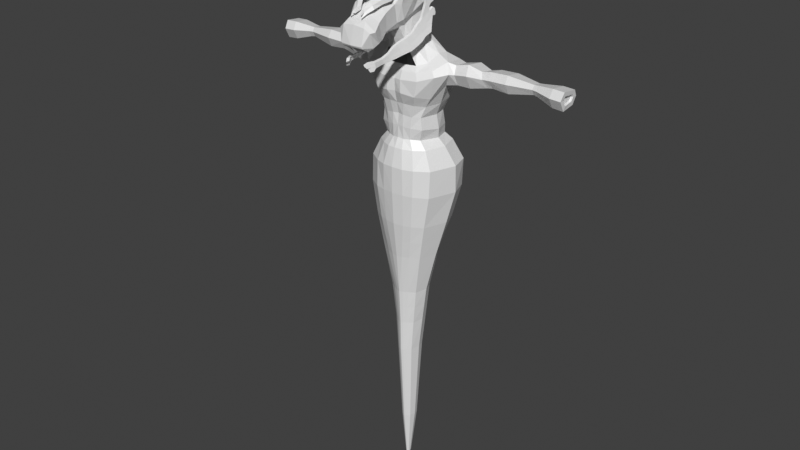 # Source: mooseMan.blend  (saved by Blender 3.4.6; exported with 4.5.12 LTS)
import bpy
from mathutils import Matrix  # noqa: F401  (used for matrix-valued properties, if any)

bpy.ops.wm.read_factory_settings(use_empty=True)
scene = bpy.context.scene
scene.name = 'Scene'

# ---- collections
col_collection = bpy.data.collections.new('Collection'); scene.collection.children.link(col_collection)

# ---- materials (node trees are filled in below, after node groups)
mat_material = bpy.data.materials.new('Material')
mat_material.alpha_threshold = 0.0
mat_material.use_transparent_shadow = False
mat_material.line_color = (0.0, 0.0, 0.0, 1.0)

# ---- material node trees
mat_material.use_nodes = True; mat_material.node_tree.nodes.clear()
_N = mat_material.node_tree.nodes; _L = mat_material.node_tree.links
n0 = _N.new('ShaderNodeOutputMaterial'); n0.name = 'Material Output'; n0.location = (300, 300)
n1 = _N.new('ShaderNodeBsdfPrincipled'); n1.name = 'Principled BSDF'; n1.location = (10, 300)
n1.distribution = 'GGX'
n1.subsurface_method = 'RANDOM_WALK_SKIN'
n1.inputs[2].default_value = 0.4
n1.inputs[3].default_value = 1.45
n1.inputs[27].default_value = (0.0, 0.0, 0.0, 1.0)
n1.inputs[28].default_value = 1.0
_L.new(n1.outputs[0], n0.inputs[0])
n0.is_active_output = True

# ---- world
world_world = bpy.data.worlds.new('World'); scene.world = world_world
world_world.use_nodes = True; world_world.node_tree.nodes.clear()
_N = world_world.node_tree.nodes; _L = world_world.node_tree.links
n0 = _N.new('ShaderNodeOutputWorld'); n0.name = 'World Output'; n0.location = (300, 300)
n1 = _N.new('ShaderNodeBackground'); n1.name = 'Background'; n1.location = (10, 300)
n1.inputs[0].default_value = (0.05088, 0.05088, 0.05088, 1.0)
_L.new(n1.outputs[0], n0.inputs[0])
n0.is_active_output = True
world_world.color = (0.05088, 0.05088, 0.05088)
world_world.use_sun_shadow = False
world_world.sun_shadow_jitter_overblur = 0.0

# ---- meshes
me_cube = bpy.data.meshes.new('Cube')
me_cube.from_pydata([(0.2108, -0.6211, 7.264), (0.2353, -0.2334, 6.333), (0.2108, -1.337, 6.916), (0.2188, -0.9174, 6.141), (0.2108, -0.9726, 7.094), (0.2328, -0.7748, 6.288), (0.2701, -1.573, 6.787), (0.2328, -1.205, 6.068), (0.3381, -1.697, 6.651), (0.2108, -1.429, 6.007), (0.3286, -1.795, 6.199), (0.05953, -1.484, 5.987), (0.2108, -0.3247, 7.664), (0.2361, 0.002123, 6.354), (0.2108, 0.1521, 7.765), (0.2339, 0.2946, 6.517), (0.2108, 0.7532, 7.685), (0.2152, 0.6442, 6.561), (0.25, 0.9829, 7.324), (0.107, 0.9105, 6.705), (0.3696, -0.5714, 7.019), (0.3394, -0.4503, 6.502), (0.4317, -1.238, 6.705), (0.3973, -1.083, 6.232), (0.3893, -0.926, 6.883), (0.3607, -0.8912, 6.392), (0.5416, -1.512, 6.549), (0.472, -1.295, 6.205), (0.4851, -1.652, 6.537), (0.4571, -1.483, 6.126), (0.3286, -1.776, 6.148), (0.3286, -1.545, 6.014), (0.4305, -0.2924, 7.487), (0.4106, -0.2545, 6.57), (0.4098, 0.168, 7.604), (0.3489, 0.1422, 6.641), (0.3491, 0.708, 7.392), (0.3609, 0.5984, 6.847), (0.2531, 0.9662, 7.156), (0.2376, 0.9356, 6.89), (0.0, -0.3593, 6.321), (0.0, -1.337, 6.916), (0.0, -0.9174, 6.111), (0.0, -0.6211, 7.264), (0.0, -0.7721, 6.288), (0.0, -0.9726, 7.094), (0.0, -1.58, 6.787), (0.0, -1.205, 6.068), (0.0, -1.697, 6.69), (0.0, -1.429, 6.007), (0.0, -1.831, 6.199), (0.0, -1.484, 5.987), (0.4282, 0.5376, 5.761), (0.0, -0.3247, 7.664), (0.3593, 0.04755, 5.628), (0.0, 0.1521, 7.765), (0.43, 0.2413, 5.668), (0.0, 0.7532, 7.685), (0.0, 0.9494, 6.704), (0.0, 0.9965, 7.382), (0.0, 0.9905, 6.911), (0.0, 1.006, 7.145), (0.0, -1.802, 6.149), (0.0, -1.687, 6.009), (0.4423, -0.3833, 6.984), (0.4306, 0.1409, 7.072), (0.4729, 0.02443, 7.403), (0.4921, -0.2959, 7.336), (0.3154, 0.1049, 6.021), (0.2755, -0.08493, 5.988), (0.3022, 0.4512, 6.084), (0.2882, 0.6839, 6.167), (0.1522, 0.9271, 6.25), (0.0, -0.1666, 5.974), (0.0, 0.9462, 6.255), (0.4785, 0.7797, 5.825), (0.265, 1.008, 5.903), (0.0, -0.006482, 5.62), (0.6166, -0.03212, 5.128), (1.015, 0.1516, 5.222), (1.24, 0.5252, 5.418), (0.0, 1.042, 5.907), (1.123, 1.409, 7.666), (1.134, 1.541, 7.5), (1.213, 1.566, 7.68), (1.197, 1.624, 7.663), (1.039, 1.259, 7.598), (1.051, 1.487, 7.318), (0.9728, 1.144, 7.549), (0.9846, 1.355, 7.12), (0.8273, 1.01, 7.481), (0.8164, 1.116, 7.058), (0.7266, 0.9217, 7.447), (0.7328, 0.9452, 7.037), (0.6523, 0.8078, 7.428), (0.6616, 0.8222, 7.093), (0.5825, 0.7551, 7.426), (0.5923, 0.7613, 7.068), (0.4723, 0.6565, 7.441), (0.4818, 0.6524, 7.102), (0.3356, 0.5176, 7.481), (0.3806, 0.6144, 7.057), (1.027, 1.501, 7.62), (1.029, 1.526, 7.589), (1.125, 1.579, 7.652), (1.12, 1.599, 7.646), (0.937, 1.414, 7.509), (0.9394, 1.462, 7.45), (0.8096, 1.32, 7.409), (0.8125, 1.372, 7.303), (0.6498, 1.248, 7.341), (0.6526, 1.273, 7.241), (0.5044, 1.17, 7.32), (0.5071, 1.173, 7.242), (0.4257, 1.115, 7.313), (0.4286, 1.118, 7.225), (0.354, 1.081, 7.308), (0.3563, 1.082, 7.229), (0.2839, 1.017, 7.313), (0.2859, 1.016, 7.221), (0.1405, 0.957, 7.3), (0.2099, 1.025, 7.078), (0.4559, 0.7018, 7.618), (0.4301, 0.633, 7.735), (0.4301, 0.4952, 7.735), (0.4559, 0.4264, 7.618), (0.4817, 0.4952, 7.502), (0.4817, 0.633, 7.502), (0.2531, 0.7479, 7.598), (0.1039, 0.6461, 7.692), (0.1039, 0.4425, 7.692), (0.2531, 0.3407, 7.598), (0.4024, 0.4425, 7.504), (0.4024, 0.6461, 7.504), (1.11, 0.7408, 7.759), (1.023, 0.6716, 7.849), (1.044, 0.5331, 7.877), (1.152, 0.4639, 7.814), (1.239, 0.5331, 7.725), (1.234, 0.6269, 7.697), (1.159, 0.8192, 7.94), (1.102, 0.7839, 8.066), (1.183, 0.7224, 8.167), (1.321, 0.6962, 8.141), (1.378, 0.7315, 8.015), (1.297, 0.793, 7.915), (1.155, 1.076, 7.95), (1.101, 1.07, 8.082), (1.188, 1.068, 8.194), (1.33, 1.071, 8.175), (1.384, 1.077, 8.043), (1.296, 1.079, 7.93), (1.252, 1.339, 8.091), (1.214, 1.314, 8.175), (1.267, 1.269, 8.241), (1.359, 1.25, 8.223), (1.398, 1.275, 8.139), (1.344, 1.32, 8.074), (1.41, 1.725, 8.317), (1.364, 1.685, 8.391), (1.403, 1.611, 8.437), (1.488, 1.578, 8.41), (1.534, 1.618, 8.336), (1.495, 1.692, 8.289), (1.613, 1.982, 8.594), (1.52, 1.91, 8.661), (1.519, 1.774, 8.652), (1.611, 1.711, 8.576), (1.704, 1.783, 8.508), (1.705, 1.918, 8.517), (1.612, 1.937, 8.591), (1.55, 1.889, 8.636), (1.549, 1.798, 8.63), (1.612, 1.755, 8.579), (1.674, 1.804, 8.533), (1.675, 1.895, 8.539), (1.541, 1.803, 8.491), (1.506, 1.776, 8.517), (1.506, 1.725, 8.513), (1.541, 1.701, 8.484), (1.576, 1.728, 8.459), (1.576, 1.779, 8.462), (0.8197, 0.6673, 7.575), (0.8495, 0.5983, 7.466), (0.8667, 0.4601, 7.476), (0.8541, 0.3911, 7.593), (0.8243, 0.4601, 7.701), (0.8071, 0.5983, 7.692), (1.186, 0.6592, 7.937), (1.128, 0.6834, 8.035), (1.186, 0.7016, 8.133), (1.302, 0.6955, 8.134), (1.36, 0.6713, 8.036), (1.302, 0.6531, 7.938), (1.387, 0.1744, 7.991), (1.336, 0.1614, 8.072), (1.366, 0.2028, 8.154), (1.446, 0.2572, 8.155), (1.496, 0.2702, 8.074), (1.467, 0.2288, 7.991), (1.476, -0.1903, 8.119), (1.398, -0.06968, 8.18), (1.475, 0.04726, 8.247), (1.631, 0.04361, 8.254), (1.709, -0.07698, 8.194), (1.631, -0.1939, 8.126), (1.509, -0.2874, 8.386), (1.463, -0.2151, 8.417), (1.509, -0.1448, 8.452), (1.599, -0.1467, 8.456), (1.645, -0.2189, 8.425), (1.599, -0.2892, 8.39), (1.554, -0.2507, 8.482), (0.4539, -1.476, 5.522), (0.3622, -1.584, 5.726), (0.4353, -1.411, 5.733), (0.4274, -1.132, 5.747), (0.4452, -1.117, 5.619), (0.4571, -1.405, 5.591), (0.408, -1.53, 5.624), (0.4462, -1.408, 5.662), (0.4358, -1.125, 5.683), (0.3035, -1.671, 5.666), (0.3458, -1.619, 5.602), (0.3962, -1.557, 5.509), (0.3689, -1.589, 5.574), (0.4349, -0.9006, 5.821), (0.4773, -0.8488, 5.642), (0.4549, -0.8747, 5.732), (0.4532, -0.7657, 5.936), (0.5222, -0.6691, 5.677), (0.4852, -0.7174, 5.806), (0.4819, -0.5933, 6.022), (0.5685, -0.4951, 5.722), (0.5228, -0.5442, 5.872), (0.567, -0.3618, 6.133), (0.6721, -0.2506, 5.795), (0.6192, -0.3072, 5.965), (0.6067, -0.1495, 6.218), (0.7163, -0.0495, 5.898), (0.6553, -0.1033, 6.068), (0.6149, -0.0846, 6.295), (0.739, 0.0884, 5.981), (0.6747, 0.005466, 6.129), (0.6362, 0.03418, 6.433), (0.754, 0.2, 6.086), (0.7057, 0.1452, 6.203), (0.6505, 0.1098, 6.479), (0.7926, 0.3805, 6.172), (0.7262, 0.2622, 6.287), (0.6562, 0.1563, 6.542), (0.7659, 0.4298, 6.373), (0.7119, 0.2847, 6.415), (0.6655, 0.2186, 6.724), (0.7453, 0.4835, 6.57), (0.7086, 0.3954, 6.699), (0.7446, 0.5585, 6.75), (0.7333, 0.5156, 6.785), (0.76, 0.5653, 6.572), (0.7567, 0.5847, 6.632), (0.6769, 0.2732, 6.887), (0.7062, 0.3935, 6.836), (0.6787, 0.2931, 7.045), (0.7158, 0.435, 6.9), (0.7101, 0.4559, 7.092), (0.7305, 0.5202, 6.944), (0.7309, 0.5504, 7.121), (0.7395, 0.5865, 7.074), (0.0, -0.8263, 7.71), (0.193, -0.7924, 7.632), (0.0, -0.5895, 7.806), (0.2092, -0.5025, 7.76), (0.3907, -0.7091, 7.437), (0.5141, -0.4689, 7.555), (0.4049, -0.5923, 7.259), (0.4785, -0.3873, 7.275), (0.0, -1.072, 7.613), (0.1393, -1.023, 7.555), (0.3646, -0.8822, 7.326), (0.4265, -0.7614, 7.152), (0.0, -0.4142, 8.032), (0.3761, -0.3073, 7.849), (0.6498, -0.2814, 7.578), (0.6435, 0.05477, 7.322), (0.0, -0.3278, 8.086), (0.4003, -0.1981, 8.006), (0.6064, -0.07512, 7.68), (0.6666, 0.1932, 7.406), (0.0, -0.1905, 8.294), (0.4473, -0.001247, 8.188), (0.5834, 0.1729, 7.674), (0.6666, 0.268, 7.591), (0.0, 0.1097, 8.351), (0.5311, 0.2455, 8.213), (0.5834, 0.3911, 7.896), (0.6494, 0.3761, 7.676), (0.0, 0.46, 8.323), (0.5953, 0.5415, 8.168), (0.5834, 0.5904, 7.865), (0.5899, 0.5909, 7.69), (0.0, 0.8274, 8.181), (0.3558, 0.8149, 8.036), (0.5745, 0.7971, 7.816), (0.5475, 0.854, 7.604), (0.0, 1.001, 8.039), (0.1964, 1.015, 7.978), (0.3435, 1.024, 7.773), (0.4548, 0.9858, 7.617), (0.0, -1.198, 7.513), (0.118, -1.185, 7.467), (0.0, -1.303, 7.371), (0.0382, -1.319, 7.346), (0.2197, -1.104, 7.336), (0.3221, -1.064, 7.205), (0.3551, -1.032, 7.105), (0.1841, -1.302, 7.204), (0.2794, -1.313, 7.129), (0.3391, -1.306, 7.041), (0.1058, -1.458, 7.044), (0.1824, -1.497, 6.986), (0.2444, -1.478, 6.949), (0.07566, -1.527, 6.931), (0.1496, -1.563, 6.915), (0.1694, -1.618, 6.855), (0.1759, -1.61, 6.838), (0.2457, -0.9443, 7.427), (0.5483, -0.05944, 7.897), (0.569, -0.0003684, 7.756), (0.6165, 0.02645, 8.006), (0.5649, 0.1746, 7.758), (0.6309, 0.1916, 8.093), (0.5649, 0.3079, 7.962), (0.1568, -0.7184, 7.582), (0.0, -0.7565, 7.644), (0.17, -0.456, 7.7), (0.0, -0.5414, 7.733), (0.4177, -0.4081, 7.535), (0.3174, -0.6247, 7.428), (0.3888, -0.3093, 7.311), (0.329, -0.5007, 7.288), (0.1132, -0.929, 7.509), (0.0, -0.9797, 7.554), (0.1996, -0.8451, 7.409), (0.2962, -0.7786, 7.329), (0.3465, -0.6513, 7.194), (0.3056, -0.2795, 7.781), (0.0, -0.3946, 7.925), (0.528, -0.2337, 7.562), (0.5228, 0.1026, 7.37), (0.3252, -0.1892, 7.914), (0.0, -0.3176, 7.973), (0.4926, -0.04779, 7.654), (0.5416, 0.2251, 7.435), (0.3634, -0.01855, 8.07), (0.0, -0.2049, 8.148), (0.5416, 0.2874, 7.619), (0.474, 0.1858, 7.662), (0.4315, 0.2114, 8.103), (0.0, 0.07287, 8.208), (0.474, 0.3735, 7.852), (0.5276, 0.3825, 7.689), (0.4837, 0.4933, 8.08), (0.0, 0.4044, 8.202), (0.474, 0.5633, 7.836), (0.4793, 0.59, 7.736), (0.2891, 0.7609, 7.985), (0.0, 0.7611, 8.104), (0.4667, 0.7615, 7.806), (0.4448, 0.8319, 7.636), (0.1596, 0.9536, 7.948), (0.0, 0.9361, 7.996), (0.2791, 0.978, 7.781), (0.383, 0.9554, 7.652), (0.09585, -1.074, 7.43), (0.0, -1.091, 7.466), (0.03104, -1.191, 7.325), (0.0, -1.178, 7.346), (0.1785, -0.9878, 7.327), (0.2617, -0.9397, 7.223), (0.2885, -0.902, 7.143), (0.1496, -1.164, 7.21), (0.227, -1.168, 7.149), (0.2755, -1.154, 7.078), (0.08599, -1.298, 7.073), (0.1482, -1.33, 7.024), (0.1986, -1.309, 6.996), (0.06147, -1.353, 6.979), (0.1216, -1.386, 6.964), (0.1376, -1.433, 6.912), (0.1429, -1.424, 6.899), (0.4623, 0.01648, 7.72), (0.4455, -0.05022, 7.831), (0.4589, 0.1808, 7.729), (0.5009, 0.02186, 7.924), (0.4589, 0.2899, 7.902), (0.5126, 0.1702, 8.003), (0.3826, -1.432, 5.549), (0.3859, -1.363, 5.616), (0.3645, -1.368, 5.755), (0.2928, -1.538, 5.749), (0.3377, -1.485, 5.649), (0.3752, -1.366, 5.686), (0.3652, -1.088, 5.706), (0.3567, -1.095, 5.769), (0.3749, -1.08, 5.644), (0.2352, -1.623, 5.69), (0.2767, -1.572, 5.627), (0.2993, -1.543, 5.6), (0.3261, -1.512, 5.536), (0.3849, -0.8427, 5.754), (0.3655, -0.868, 5.842), (0.4068, -0.8173, 5.666), (0.4156, -0.6884, 5.827), (0.3834, -0.7358, 5.954), (0.451, -0.641, 5.7), (0.4508, -0.5181, 5.892), (0.4113, -0.5667, 6.038), (0.4941, -0.4704, 5.745), (0.5431, -0.2785, 5.985), (0.4928, -0.3293, 6.15), (0.5991, -0.2303, 5.817), (0.577, -0.07962, 6.086), (0.531, -0.1233, 6.233), (0.6348, -0.02986, 5.918), (0.5953, 0.02308, 6.145), (0.5389, -0.06379, 6.307), (0.6565, 0.1019, 5.998), (0.6255, 0.1573, 6.216), (0.5603, 0.0485, 6.441), (0.6715, 0.2111, 6.101), (0.6456, 0.272, 6.298), (0.5743, 0.1227, 6.486), (0.7089, 0.388, 6.186), (0.633, 0.2942, 6.424), (0.5803, 0.1682, 6.549), (0.6851, 0.4364, 6.383), (0.6322, 0.4026, 6.703), (0.5902, 0.2293, 6.727), (0.6671, 0.4891, 6.576), (0.6677, 0.5626, 6.753), (0.6567, 0.5205, 6.787), (0.6815, 0.5693, 6.578), (0.6789, 0.5883, 6.637), (0.6301, 0.4008, 6.837), (0.6014, 0.2829, 6.887), (0.6395, 0.4415, 6.899), (0.6031, 0.3024, 7.042), (0.6539, 0.525, 6.943), (0.6339, 0.462, 7.088), (0.6627, 0.5901, 7.071), (0.6543, 0.5547, 7.116), (0.7893, 0.2805, 5.352), (0.5321, 0.08788, 5.279), (0.8672, 0.6164, 5.558), (0.8854, 0.9111, 5.535), (0.4841, 1.19, 5.449), (0.7156, -0.1118, 4.936), (0.7944, 1.299, 5.093), (1.192, 1.235, 5.12), (1.392, 0.3659, 5.15), (1.129, 0.08715, 5.077), (1.188, 1.109, 5.349), (0.7739, 1.242, 5.271), (0.6219, -0.1057, 4.481), (0.7149, 1.271, 4.733), (1.065, 1.132, 4.821), (1.181, 0.5482, 4.77), (0.9123, 0.2169, 4.404), (0.5175, 0.01872, 4.183), (0.5975, 1.26, 4.226), (0.8853, 1.069, 4.229), (0.9264, 0.6581, 4.18), (0.7459, 0.2455, 4.143), (0.4217, 0.04948, 3.824), (0.4706, 1.242, 3.828), (0.6907, 1.07, 3.828), (0.7647, 0.69, 3.821), (0.6285, 0.1797, 3.822), (0.3776, 0.04379, 3.5), (0.3975, 1.241, 3.422), (0.6992, 1.154, 3.412), (0.8254, 0.7192, 3.409), (0.6699, 0.1826, 3.479), (0.3495, 0.07869, 3.166), (0.4311, 1.277, 3.155), (0.6671, 1.193, 3.13), (0.7832, 0.7652, 3.127), (0.5776, 0.2252, 3.152), (0.4988, -0.01262, 2.906), (0.5487, 1.46, 2.973), (0.8418, 1.325, 2.938), (0.9796, 0.8045, 2.916), (0.7811, 0.2045, 2.905), (0.0, -0.1492, 4.897), (0.0, -0.1303, 4.543), (0.2292, -0.194, 4.536), (0.2154, -0.1872, 4.902), (0.0, -0.0529, 4.206), (0.0, 0.02181, 3.873), (0.1705, -0.004681, 3.864), (0.2223, -0.05364, 4.206), (0.0, -0.01095, 3.542), (0.0, -0.01807, 3.187), (0.1733, 0.007186, 3.162), (0.1692, -0.01304, 3.526), (0.0, -0.06789, 5.123), (0.0, 0.01535, 5.268), (0.202, -0.08566, 5.127), (0.2004, 0.0194, 5.267), (0.0, 1.337, 5.05), (0.0, 1.219, 5.443), (0.0, 1.291, 5.25), (0.0, 1.306, 4.723), (0.0, 1.266, 4.223), (0.0, 1.229, 3.836), (0.0, 1.226, 3.447), (0.0, 1.305, 3.184), (0.0, 1.466, 2.992), (1.446, 1.179, 5.115), (1.491, 0.4668, 5.134), (1.442, 0.6031, 5.357), (1.41, 1.088, 5.295), (1.415, 1.094, 4.861), (1.489, 0.6222, 4.82), (1.904, 1.24, 5.175), (1.885, 0.4328, 5.198), (1.84, 0.5977, 5.461), (1.851, 1.136, 5.387), (1.858, 1.143, 4.875), (1.897, 0.6158, 4.827), (2.318, 1.142, 5.14), (2.294, 0.5662, 5.166), (2.206, 0.6856, 5.331), (2.235, 1.073, 5.274), (2.369, 1.067, 4.947), (2.407, 0.6875, 4.932), (2.548, 1.206, 5.171), (2.507, 0.5596, 5.187), (2.476, 0.683, 5.385), (2.51, 1.128, 5.33), (2.549, 1.13, 4.993), (2.552, 0.6941, 4.956), (3.058, 1.195, 5.19), (3.018, 0.5482, 5.205), (3.001, 0.6706, 5.415), (3.031, 1.116, 5.359), (3.024, 1.122, 4.966), (3.025, 0.6856, 4.924), (3.742, 1.052, 5.194), (3.732, 0.6862, 5.2), (3.749, 0.755, 5.318), (3.751, 1.004, 5.289), (3.723, 1.01, 5.074), (3.732, 0.7662, 5.048), (3.871, 1.072, 5.192), (3.86, 0.662, 5.198), (3.879, 0.739, 5.331), (3.881, 1.018, 5.298), (3.85, 1.024, 5.058), (3.86, 0.7515, 5.028), (4.354, 1.192, 5.159), (4.335, 0.5141, 5.17), (4.359, 0.6415, 5.39), (4.365, 1.103, 5.336), (4.328, 1.113, 4.937), (4.347, 0.6622, 4.888), (4.686, 1.189, 5.144), (4.667, 0.5108, 5.155), (4.682, 0.6995, 5.254), (4.685, 1.026, 5.216), (4.659, 1.026, 5.021), (4.679, 0.7243, 4.988), (0.0, -0.1478, 2.922), (0.2343, -0.1312, 2.915), (0.6261, -0.1373, 2.381), (0.7603, 1.674, 2.457), (1.145, 1.445, 2.394), (1.279, 0.9085, 2.372), (1.012, 0.1228, 2.379), (0.0, 1.725, 2.469), (0.0, -0.2729, 2.39), (0.3254, -0.241, 2.38), (0.6271, -0.1607, 1.609), (0.7082, 1.694, 1.622), (1.1, 1.456, 1.585), (1.283, 0.9251, 1.58), (1.003, 0.08763, 1.588), (0.0, 1.767, 1.643), (0.0, -0.2677, 1.612), (0.3368, -0.226, 1.604), (0.5329, -0.09631, 0.6495), (0.5451, 1.466, 0.6756), (0.9311, 1.259, 0.6419), (1.099, 0.7812, 0.6465), (0.8437, 0.0982, 0.6374), (0.0, 1.536, 0.6939), (0.0, -0.2065, 0.6426), (0.2981, -0.1638, 0.6395), (0.3799, 0.02453, -0.4238), (0.388, 1.137, -0.3935), (0.6915, 0.9715, -0.4197), (0.8311, 0.6743, -0.4274), (0.6487, 0.168, -0.4246), (0.0, 1.232, -0.3879), (0.0, -0.07417, -0.4388), (0.1693, -0.04792, -0.4388), (0.2451, 0.1376, -1.648), (0.2692, 1.003, -1.613), (0.4559, 0.8765, -1.638), (0.5585, 0.6025, -1.625), (0.4358, 0.2658, -1.653), (0.0, 0.04073, -1.66), (0.09819, 0.06997, -1.661), (0.1839, 0.1843, -2.727), (0.0, 1.055, -1.605), (0.2019, 0.9659, -2.692), (0.3419, 0.8527, -2.717), (0.4189, 0.6073, -2.705), (0.3269, 0.3027, -2.732), (0.0, 0.1012, -2.739), (0.07365, 0.1264, -2.74), (0.0, 1.013, -2.684), (0.1478, 0.1949, -3.691), (0.1618, 0.8841, -3.656), (0.2701, 0.7851, -3.681), (0.3296, 0.5702, -3.668), (0.2585, 0.2984, -3.696), (0.0, 0.1239, -3.703), (0.06259, 0.1457, -3.704), (0.0, 0.925, -3.648), (0.09143, 0.314, -6.201), (0.1001, 0.7521, -6.166), (0.167, 0.6903, -6.191), (0.2039, 0.5524, -6.179), (0.1598, 0.377, -6.206), (0.0, 0.2715, -6.213), (0.03871, 0.2847, -6.214), (0.0, 0.7774, -6.158), (0.02958, 0.4276, -7.691), (0.03237, 0.5683, -7.656), (0.05404, 0.5471, -7.681), (0.06595, 0.5022, -7.669), (0.05171, 0.4467, -7.696), (0.0, 0.4144, -7.703), (0.01252, 0.4186, -7.704), (0.0, 0.577, -7.648), (0.2186, 0.738, -4.911), (0.2667, 0.5637, -4.898), (0.2091, 0.3378, -4.926), (0.0, 0.8512, -4.878), (0.1309, 0.8181, -4.886), (0.05065, 0.2151, -4.934), (0.0, 0.1977, -4.933), (0.1196, 0.2543, -4.921), (1.196, 0.6725, 7.916), (1.12, 0.6599, 7.997), (1.135, 0.7089, 8.097), (1.227, 0.7705, 8.115), (1.303, 0.7831, 8.034), (1.288, 0.7341, 7.934), (1.708, 0.411, 8.075), (1.659, 0.3721, 8.149), (1.642, 0.4242, 8.229), (1.674, 0.5154, 8.235), (1.723, 0.5543, 8.16), (1.739, 0.5022, 8.081), (1.963, 0.1719, 8.262), (1.82, 0.224, 8.294), (1.801, 0.3653, 8.356), (1.925, 0.4546, 8.387), (2.068, 0.4025, 8.355), (2.087, 0.2612, 8.293), (1.993, 0.1176, 8.541), (1.909, 0.1495, 8.555), (1.898, 0.2335, 8.587), (1.97, 0.2857, 8.605), (2.054, 0.2539, 8.591), (2.065, 0.1698, 8.559), (1.989, 0.1757, 8.637), (4.667, 0.6402, 5.152), (4.69, 0.6383, 5.376), (4.696, 1.1, 5.322), (4.683, 1.066, 5.136), (4.654, 1.11, 4.915), (4.673, 0.6589, 4.867), (4.614, 1.067, 5.141), (4.598, 0.641, 5.156), (4.613, 0.7004, 5.259), (4.617, 1.027, 5.221), (4.59, 1.027, 5.025), (4.61, 0.7252, 4.992), (0.0, -0.1403, 0.1019), (0.2337, -0.1059, 0.1003), (0.965, 0.7278, 0.1095), (0.8113, 1.115, 0.1111), (0.4665, 1.302, 0.141), (0.4564, -0.03589, 0.1129), (0.0, 1.384, 0.153), (0.7462, 0.1331, 0.1064), (0.08592, 0.09818, -2.2), (0.0, 0.07095, -2.199), (0.3814, 0.2843, -2.192), (0.2145, 0.1609, -2.187), (0.4887, 0.6049, -2.165), (0.0, 1.034, -2.145), (0.2355, 0.9843, -2.152), (0.3989, 0.8646, -2.177), (0.2443, 0.7615, -4.296), (0.0, 0.8881, -4.263), (0.05662, 0.1804, -4.319), (0.2982, 0.567, -4.283), (0.2338, 0.3181, -4.311), (0.1463, 0.8511, -4.271), (0.0, 0.1608, -4.318), (0.1337, 0.2246, -4.306), (0.0, 0.6772, -6.903), (0.06621, 0.6602, -6.911), (0.02562, 0.3516, -6.959), (0.0, 0.343, -6.958), (0.1058, 0.4119, -6.951), (0.06051, 0.3708, -6.946), (0.1105, 0.6187, -6.936), (0.1349, 0.5273, -6.924)], [], [(44, 5, 3, 42), (24, 4, 2, 22), (20, 0, 4, 24), (40, 1, 5, 44), (42, 3, 7, 47), (22, 2, 6, 26), (49, 9, 11, 51), (47, 7, 9, 49), (26, 6, 8, 28), (28, 8, 10, 30), (43, 0, 12, 53), (21, 1, 13, 33), (53, 12, 14, 55), (33, 13, 15, 35), (57, 16, 18, 59), (55, 14, 16, 57), (35, 15, 17, 37), (61, 59, 18, 38), (37, 17, 19, 39), (16, 36, 38, 18), (36, 37, 39, 38), (58, 60, 39, 19), (60, 61, 38, 39), (14, 34, 36, 16), (34, 66, 65, 36), (12, 32, 34, 14), (32, 67, 66, 34), (0, 20, 32, 12), (20, 64, 67, 32), (9, 29, 31, 11), (29, 28, 30, 31), (7, 27, 29, 9), (27, 26, 28, 29), (3, 23, 27, 7), (23, 22, 26, 27), (1, 21, 25, 5), (21, 20, 24, 25), (5, 25, 23, 3), (25, 24, 22, 23), (15, 13, 68, 70), (13, 1, 69, 68), (1, 40, 73, 69), (19, 17, 71, 72), (8, 48, 50, 10), (6, 46, 48, 8), (2, 41, 46, 6), (0, 43, 45, 4), (4, 45, 41, 2), (30, 10, 50, 62), (31, 30, 62, 63), (11, 31, 63, 51), (65, 64, 33, 35), (36, 65, 35, 37), (64, 20, 21, 33), (66, 67, 64, 65), (70, 68, 56, 52), (69, 73, 77, 54), (68, 69, 54, 56), (72, 71, 75, 76), (17, 15, 70, 71), (58, 19, 72, 74), (462, 461, 458, 457), (52, 56, 451, 453), (76, 75, 454, 455), (75, 52, 453, 454), (74, 72, 76, 81), (71, 70, 52, 75), (82, 84, 85, 83), (83, 87, 86, 82), (87, 89, 88, 86), (89, 91, 90, 88), (91, 93, 92, 90), (93, 95, 94, 92), (95, 97, 96, 94), (97, 99, 98, 96), (99, 101, 100, 98), (102, 103, 105, 104), (103, 102, 106, 107), (107, 106, 108, 109), (109, 108, 110, 111), (111, 110, 112, 113), (113, 112, 114, 115), (115, 114, 116, 117), (117, 116, 118, 119), (119, 118, 120, 121), (100, 101, 121, 120), (83, 85, 105, 103), (92, 94, 114, 112), (91, 89, 109, 111), (101, 99, 119, 121), (88, 90, 110, 108), (98, 100, 120, 118), (87, 83, 103, 107), (97, 95, 115, 117), (82, 86, 106, 102), (94, 96, 116, 114), (93, 91, 111, 113), (90, 92, 112, 110), (89, 87, 107, 109), (99, 97, 117, 119), (85, 84, 104, 105), (86, 88, 108, 106), (96, 98, 118, 116), (84, 82, 102, 104), (95, 93, 113, 115), (122, 123, 129, 128), (127, 122, 128, 133), (125, 126, 132, 131), (123, 124, 130, 129), (126, 127, 133, 132), (124, 125, 131, 130), (182, 183, 139, 134), (184, 185, 137, 138), (186, 187, 135, 136), (183, 184, 138, 139), (185, 186, 136, 137), (187, 182, 134, 135), (139, 138, 144, 145), (137, 136, 142, 143), (135, 134, 140, 141), (134, 139, 145, 140), (138, 137, 143, 144), (136, 135, 141, 142), (140, 145, 151, 146), (144, 143, 149, 150), (142, 141, 147, 148), (145, 144, 150, 151), (143, 142, 148, 149), (141, 140, 146, 147), (151, 150, 156, 157), (149, 148, 154, 155), (147, 146, 152, 153), (146, 151, 157, 152), (150, 149, 155, 156), (148, 147, 153, 154), (152, 157, 163, 158), (156, 155, 161, 162), (154, 153, 159, 160), (157, 156, 162, 163), (155, 154, 160, 161), (153, 152, 158, 159), (163, 162, 168, 169), (161, 160, 166, 167), (159, 158, 164, 165), (158, 163, 169, 164), (162, 161, 167, 168), (160, 159, 165, 166), (169, 168, 174, 175), (167, 166, 172, 173), (165, 164, 170, 171), (164, 169, 175, 170), (168, 167, 173, 174), (166, 165, 171, 172), (170, 175, 181, 176), (174, 173, 179, 180), (172, 171, 177, 178), (175, 174, 180, 181), (173, 172, 178, 179), (171, 170, 176, 177), (123, 122, 182, 187), (125, 124, 186, 185), (127, 126, 184, 183), (124, 123, 187, 186), (126, 125, 185, 184), (122, 127, 183, 182), (192, 193, 199, 198), (190, 191, 197, 196), (188, 189, 195, 194), (193, 188, 194, 199), (191, 192, 198, 197), (189, 190, 196, 195), (194, 195, 201, 200), (199, 194, 200, 205), (197, 198, 204, 203), (195, 196, 202, 201), (198, 199, 205, 204), (196, 197, 203, 202), (204, 205, 211, 210), (202, 203, 209, 208), (200, 201, 207, 206), (205, 200, 206, 211), (203, 204, 210, 209), (201, 202, 208, 207), (211, 206, 212), (209, 210, 212), (207, 208, 212), (210, 211, 212), (208, 209, 212), (206, 207, 212), (220, 219, 214, 215), (221, 217, 218, 220), (216, 221, 220, 215), (218, 213, 219, 220), (219, 223, 222, 214), (213, 224, 225, 219), (221, 228, 227, 217), (216, 226, 228, 221), (228, 231, 230, 227), (226, 229, 231, 228), (231, 234, 233, 230), (229, 232, 234, 231), (234, 237, 236, 233), (232, 235, 237, 234), (237, 240, 239, 236), (235, 238, 240, 237), (240, 243, 242, 239), (238, 241, 243, 240), (243, 246, 245, 242), (241, 244, 246, 243), (246, 249, 248, 245), (244, 247, 249, 246), (249, 252, 251, 248), (247, 250, 252, 249), (252, 255, 254, 251), (250, 253, 255, 252), (255, 257, 256, 254), (256, 259, 258, 254), (253, 260, 261, 255), (260, 262, 263, 261), (262, 264, 265, 263), (264, 266, 267, 265), (268, 270, 271, 269), (271, 273, 272, 269), (273, 275, 274, 272), (274, 279, 278, 272), (272, 278, 325, 269), (269, 277, 276, 268), (273, 282, 283, 275), (271, 281, 282, 273), (270, 280, 281, 271), (282, 286, 287, 283), (281, 285, 286, 282), (280, 284, 285, 281), (286, 290, 291, 287), (284, 288, 289, 285), (290, 294, 295, 291), (288, 292, 293, 289), (294, 298, 299, 295), (293, 297, 298, 294), (292, 296, 297, 293), (298, 302, 303, 299), (297, 301, 302, 298), (296, 300, 301, 297), (302, 306, 307, 303), (301, 305, 306, 302), (300, 304, 305, 301), (277, 309, 308, 276), (309, 311, 310, 308), (279, 314, 313, 278), (278, 313, 312, 325), (314, 317, 316, 313), (313, 316, 315, 312), (317, 320, 319, 316), (316, 319, 318, 315), (319, 322, 321, 318), (320, 324, 323, 319), (286, 327, 329, 290), (293, 330, 328, 289), (290, 329, 331, 294), (294, 331, 330, 293), (285, 326, 327, 286), (289, 328, 326, 285), (333, 332, 334, 335), (334, 332, 337, 336), (336, 337, 339, 338), (339, 337, 343, 344), (337, 332, 342, 343), (332, 333, 341, 340), (336, 338, 348, 347), (334, 336, 347, 345), (335, 334, 345, 346), (347, 348, 352, 351), (345, 347, 351, 349), (346, 345, 349, 350), (351, 352, 355, 356), (350, 349, 353, 354), (356, 355, 360, 359), (354, 353, 357, 358), (359, 360, 364, 363), (357, 359, 363, 361), (358, 357, 361, 362), (363, 364, 368, 367), (361, 363, 367, 365), (362, 361, 365, 366), (367, 368, 372, 371), (365, 367, 371, 369), (366, 365, 369, 370), (340, 341, 374, 373), (373, 374, 376, 375), (344, 343, 378, 379), (343, 342, 377, 378), (379, 378, 381, 382), (378, 377, 380, 381), (382, 381, 384, 385), (381, 380, 383, 384), (384, 383, 386, 387), (385, 384, 388, 389), (351, 356, 392, 390), (357, 353, 393, 395), (356, 359, 394, 392), (359, 357, 395, 394), (349, 351, 390, 391), (353, 349, 391, 393), (321, 322, 387, 386), (306, 305, 369, 371), (322, 319, 384, 387), (314, 279, 344, 379), (307, 306, 371, 372), (318, 321, 386, 383), (274, 275, 338, 339), (287, 291, 355, 352), (323, 324, 389, 388), (275, 283, 348, 338), (295, 299, 364, 360), (303, 307, 372, 368), (324, 320, 385, 389), (319, 323, 388, 384), (325, 312, 377, 342), (317, 314, 379, 382), (269, 325, 342, 332), (312, 315, 380, 377), (327, 326, 391, 390), (279, 274, 339, 344), (309, 277, 340, 373), (329, 327, 390, 392), (291, 295, 360, 355), (310, 311, 375, 376), (326, 328, 393, 391), (283, 287, 352, 348), (299, 303, 368, 364), (277, 269, 332, 340), (330, 331, 394, 395), (320, 317, 382, 385), (311, 309, 373, 375), (331, 329, 392, 394), (315, 318, 383, 380), (328, 330, 395, 393), (305, 304, 370, 369), (401, 398, 399, 400), (402, 401, 397, 404), (403, 398, 401, 402), (397, 401, 400, 396), (400, 399, 405, 406), (396, 400, 407, 408), (402, 404, 411, 409), (403, 402, 409, 410), (409, 411, 414, 412), (410, 409, 412, 413), (412, 414, 417, 415), (413, 412, 415, 416), (415, 417, 420, 418), (416, 415, 418, 419), (418, 420, 423, 421), (419, 418, 421, 422), (421, 423, 426, 424), (422, 421, 424, 425), (424, 426, 429, 427), (425, 424, 427, 428), (427, 429, 432, 430), (428, 427, 430, 431), (430, 432, 435, 433), (431, 430, 433, 434), (433, 435, 438, 436), (434, 433, 436, 437), (436, 438, 439, 440), (439, 438, 441, 442), (437, 436, 443, 444), (444, 443, 445, 446), (446, 445, 447, 448), (448, 447, 449, 450), (251, 254, 438, 435), (227, 230, 414, 411), (244, 241, 425, 428), (262, 260, 444, 446), (222, 223, 406, 405), (214, 222, 405, 399), (236, 239, 423, 420), (253, 250, 434, 437), (213, 218, 397, 396), (229, 226, 410, 413), (263, 265, 447, 445), (223, 219, 400, 406), (256, 257, 440, 439), (215, 214, 399, 398), (245, 248, 432, 429), (264, 262, 446, 448), (225, 224, 408, 407), (238, 235, 419, 422), (267, 266, 450, 449), (219, 225, 407, 400), (257, 255, 436, 440), (230, 233, 417, 414), (247, 244, 428, 431), (265, 267, 449, 447), (224, 213, 396, 408), (258, 259, 442, 441), (266, 264, 448, 450), (239, 242, 426, 423), (254, 258, 441, 438), (216, 215, 398, 403), (232, 229, 413, 416), (259, 256, 439, 442), (218, 217, 404, 397), (248, 251, 435, 432), (217, 227, 411, 404), (241, 238, 422, 425), (255, 261, 443, 436), (233, 236, 420, 417), (250, 247, 431, 434), (226, 216, 403, 410), (260, 253, 437, 444), (242, 245, 429, 426), (235, 232, 416, 419), (261, 263, 445, 443), (79, 78, 456, 460), (465, 458, 518, 522), (56, 54, 452, 451), (80, 79, 460, 459), (455, 454, 461, 462), (453, 451, 79, 80), (454, 453, 80, 461), (451, 452, 78, 79), (459, 460, 467, 466), (457, 458, 465, 464), (80, 459, 519, 520), (460, 456, 463, 467), (467, 463, 468, 472), (466, 467, 472, 471), (465, 466, 471, 470), (464, 465, 470, 469), (472, 468, 473, 477), (471, 472, 477, 476), (470, 471, 476, 475), (469, 470, 475, 474), (477, 473, 478, 482), (476, 477, 482, 481), (475, 476, 481, 480), (474, 475, 480, 479), (482, 478, 483, 487), (481, 482, 487, 486), (480, 481, 486, 485), (479, 480, 485, 484), (487, 483, 488, 492), (486, 487, 492, 491), (485, 486, 491, 490), (484, 485, 490, 489), (495, 496, 493, 494), (463, 456, 496, 495), (499, 500, 497, 498), (473, 468, 500, 499), (503, 504, 501, 502), (483, 478, 504, 503), (504, 478, 473, 499), (501, 504, 499, 498), (500, 468, 463, 495), (497, 500, 495, 494), (507, 508, 506, 505), (78, 452, 508, 507), (496, 456, 78, 507), (493, 496, 507, 505), (76, 455, 510, 81), (462, 457, 509, 511), (510, 455, 462, 511), (464, 469, 513, 512), (509, 457, 464, 512), (474, 479, 515, 514), (484, 489, 517, 516), (515, 479, 484, 516), (513, 469, 474, 514), (521, 520, 526, 527), (519, 523, 529, 525), (461, 80, 520, 521), (458, 461, 521, 518), (459, 466, 523, 519), (466, 465, 522, 523), (524, 527, 533, 530), (529, 528, 534, 535), (520, 519, 525, 526), (522, 518, 524, 528), (523, 522, 528, 529), (518, 521, 527, 524), (532, 531, 537, 538), (533, 532, 538, 539), (525, 529, 535, 531), (527, 526, 532, 533), (526, 525, 531, 532), (528, 524, 530, 534), (537, 541, 547, 543), (536, 539, 545, 542), (534, 530, 536, 540), (535, 534, 540, 541), (530, 533, 539, 536), (531, 535, 541, 537), (547, 546, 552, 553), (546, 542, 548, 552), (539, 538, 544, 545), (538, 537, 543, 544), (540, 536, 542, 546), (541, 540, 546, 547), (551, 550, 556, 557), (549, 553, 559, 555), (542, 545, 551, 548), (543, 547, 553, 549), (545, 544, 550, 551), (544, 543, 549, 550), (554, 557, 563, 560), (559, 558, 564, 565), (550, 549, 555, 556), (552, 548, 554, 558), (553, 552, 558, 559), (548, 551, 557, 554), (562, 561, 567, 680), (563, 562, 680, 681), (555, 559, 565, 561), (557, 556, 562, 563), (556, 555, 561, 562), (558, 554, 560, 564), (682, 569, 688, 685), (571, 570, 689, 690), (564, 560, 566, 683), (565, 564, 683, 684), (560, 563, 681, 566), (561, 565, 684, 567), (503, 502, 572, 573), (488, 483, 503, 573), (492, 488, 574, 578), (573, 572, 580, 581), (491, 492, 578, 577), (488, 573, 581, 574), (490, 491, 577, 576), (489, 490, 576, 575), (517, 489, 575, 579), (578, 574, 582, 586), (577, 578, 586, 585), (581, 580, 588, 589), (576, 577, 585, 584), (575, 576, 584, 583), (574, 581, 589, 582), (579, 575, 583, 587), (589, 588, 596, 597), (584, 585, 593, 592), (583, 584, 592, 591), (582, 589, 597, 590), (587, 583, 591, 595), (586, 582, 590, 594), (585, 586, 594, 593), (692, 691, 604, 605), (694, 693, 601, 600), (695, 694, 600, 599), (696, 692, 605, 598), (697, 695, 599, 603), (698, 696, 598, 602), (693, 698, 602, 601), (599, 600, 608, 607), (598, 605, 612, 606), (602, 598, 606, 610), (601, 602, 610, 609), (605, 604, 611, 612), (600, 601, 609, 608), (603, 599, 607, 614), (699, 700, 619, 620), (701, 702, 613, 618), (703, 701, 618, 617), (704, 705, 615, 621), (702, 699, 620, 613), (706, 703, 617, 616), (705, 706, 616, 615), (620, 619, 627, 628), (618, 613, 622, 626), (617, 618, 626, 625), (615, 616, 624, 623), (613, 620, 628, 622), (616, 617, 625, 624), (621, 615, 623, 629), (646, 647, 633, 632), (647, 648, 634, 633), (649, 650, 631, 637), (651, 652, 635, 636), (648, 653, 630, 634), (650, 646, 632, 631), (653, 651, 636, 630), (715, 716, 639, 645), (717, 718, 643, 644), (719, 720, 638, 642), (716, 721, 640, 639), (720, 717, 644, 638), (721, 722, 641, 640), (722, 719, 642, 641), (714, 709, 651, 653), (712, 707, 646, 650), (711, 714, 653, 648), (709, 713, 652, 651), (708, 712, 650, 649), (710, 711, 648, 647), (707, 710, 647, 646), (658, 659, 665, 664), (656, 657, 663, 662), (654, 655, 661, 660), (659, 654, 660, 665), (657, 658, 664, 663), (655, 656, 662, 661), (660, 661, 667, 666), (665, 660, 666, 671), (663, 664, 670, 669), (661, 662, 668, 667), (664, 665, 671, 670), (662, 663, 669, 668), (670, 671, 677, 676), (668, 669, 675, 674), (666, 667, 673, 672), (671, 666, 672, 677), (669, 670, 676, 675), (667, 668, 674, 673), (677, 672, 678), (675, 676, 678), (673, 674, 678), (676, 677, 678), (674, 675, 678), (672, 673, 678), (679, 568, 680, 567), (569, 682, 566, 681), (568, 569, 681, 680), (570, 571, 684, 683), (571, 679, 567, 684), (682, 570, 683, 566), (688, 687, 686, 685), (685, 686, 690, 689), (679, 571, 690, 686), (569, 568, 687, 688), (568, 679, 686, 687), (570, 682, 685, 689), (593, 594, 698, 693), (594, 590, 696, 698), (595, 591, 695, 697), (590, 597, 692, 696), (591, 592, 694, 695), (592, 593, 693, 694), (597, 596, 691, 692), (607, 608, 706, 705), (608, 609, 703, 706), (606, 612, 699, 702), (614, 607, 705, 704), (609, 610, 701, 703), (610, 606, 702, 701), (612, 611, 700, 699), (624, 625, 710, 707), (625, 626, 711, 710), (629, 623, 712, 708), (628, 627, 713, 709), (626, 622, 714, 711), (623, 624, 707, 712), (622, 628, 709, 714), (633, 634, 719, 722), (632, 633, 722, 721), (630, 636, 717, 720), (631, 632, 721, 716), (634, 630, 720, 719), (636, 635, 718, 717), (637, 631, 716, 715)])
_uv = me_cube.uv_layers.new(name='UVMap')
_uv.uv.foreach_set('vector', [0.25, 0.625, 0.375, 0.625, 0.375, 0.75, 0.25, 0.75, 0.5661, 0.625, 0.625, 0.625, 0.625, 0.75, 0.5661, 0.75, 0.5661, 0.5, 0.625, 0.5, 0.625, 0.625, 0.5661, 0.625, 0.25, 0.5, 0.375, 0.5, 0.375, 0.625, 0.25, 0.625, 0.25, 0.75, 0.375, 0.75, 0.375, 0.75, 0.25, 0.75, 0.5661, 0.75, 0.625, 0.75, 0.625, 0.75, 0.5661, 0.75, 0.25, 0.75, 0.375, 0.75, 0.375, 0.75, 0.25, 0.75, 0.25, 0.75, 0.375, 0.75, 0.375, 0.75, 0.25, 0.75, 0.5661, 0.75, 0.625, 0.75, 0.625, 0.75, 0.5661, 0.75, 0.5661, 0.75, 0.625, 0.75, 0.625, 0.75, 0.5661, 0.75, 0.75, 0.5, 0.625, 0.5, 0.625, 0.5, 0.75, 0.5, 0.4583, 0.5, 0.375, 0.5, 0.375, 0.5, 0.4583, 0.5, 0.75, 0.5, 0.625, 0.5, 0.625, 0.5, 0.75, 0.5, 0.4583, 0.5, 0.375, 0.5, 0.375, 0.5, 0.4583, 0.5, 0.75, 0.5, 0.625, 0.5, 0.625, 0.5, 0.75, 0.5, 0.75, 0.5, 0.625, 0.5, 0.625, 0.5, 0.75, 0.5, 0.4583, 0.5, 0.375, 0.5, 0.375, 0.5, 0.4583, 0.5, 0.5417, 0.375, 0.625, 0.375, 0.625, 0.5, 0.5661, 0.5, 0.4583, 0.5, 0.375, 0.5, 0.375, 0.5, 0.4583, 0.5, 0.625, 0.5, 0.5661, 0.5, 0.5661, 0.5, 0.625, 0.5, 0.5661, 0.5, 0.4583, 0.5, 0.4583, 0.5, 0.5661, 0.5, 0.375, 0.375, 0.4583, 0.375, 0.4583, 0.5, 0.375, 0.5, 0.4583, 0.375, 0.5417, 0.375, 0.5661, 0.5, 0.4583, 0.5, 0.625, 0.5, 0.5965, 0.5, 0.5661, 0.5, 0.625, 0.5, 0.5965, 0.5, 0.5739, 0.5, 0.5214, 0.5, 0.5661, 0.5, 0.625, 0.5, 0.599, 0.5, 0.5965, 0.5, 0.625, 0.5, 0.599, 0.5, 0.565, 0.5, 0.5739, 0.5, 0.5965, 0.5, 0.625, 0.5, 0.5661, 0.5, 0.599, 0.5, 0.625, 0.5, 0.5661, 0.5, 0.5104, 0.5, 0.565, 0.5, 0.599, 0.5, 0.375, 0.75, 0.4072, 0.75, 0.4583, 0.75, 0.375, 0.75, 0.4072, 0.75, 0.5661, 0.75, 0.5661, 0.75, 0.4583, 0.75, 0.375, 0.75, 0.4583, 0.75, 0.4072, 0.75, 0.375, 0.75, 0.4583, 0.75, 0.5661, 0.75, 0.5661, 0.75, 0.4072, 0.75, 0.375, 0.75, 0.4233, 0.75, 0.4583, 0.75, 0.375, 0.75, 0.4233, 0.75, 0.5661, 0.75, 0.5661, 0.75, 0.4583, 0.75, 0.375, 0.5, 0.4583, 0.5, 0.4583, 0.625, 0.375, 0.625, 0.4583, 0.5, 0.5661, 0.5, 0.5661, 0.625, 0.4583, 0.625, 0.375, 0.625, 0.4583, 0.625, 0.4233, 0.75, 0.375, 0.75, 0.4583, 0.625, 0.5661, 0.625, 0.5661, 0.75, 0.4233, 0.75, 0.375, 0.5, 0.375, 0.5, 0.375, 0.5, 0.375, 0.5, 0.375, 0.5, 0.375, 0.5, 0.375, 0.5, 0.375, 0.5, 0.375, 0.5, 0.25, 0.5, 0.25, 0.5, 0.375, 0.5, 0.375, 0.5, 0.375, 0.5, 0.375, 0.5, 0.375, 0.5, 0.625, 0.75, 0.75, 0.75, 0.75, 0.75, 0.625, 0.75, 0.625, 0.75, 0.75, 0.75, 0.75, 0.75, 0.625, 0.75, 0.625, 0.75, 0.75, 0.75, 0.75, 0.75, 0.625, 0.75, 0.625, 0.5, 0.75, 0.5, 0.75, 0.625, 0.625, 0.625, 0.625, 0.625, 0.75, 0.625, 0.75, 0.75, 0.625, 0.75, 0.0, 0.0, 0.0, 0.0, 0.0, 0.0, 0.0, 0.0, 0.0, 0.0, 0.0, 0.0, 0.0, 0.0, 0.0, 0.0, 0.0, 0.0, 0.0, 0.0, 0.0, 0.0, 0.0, 0.0, 0.5214, 0.5, 0.5104, 0.5, 0.4583, 0.5, 0.4583, 0.5, 0.5661, 0.5, 0.5214, 0.5, 0.4583, 0.5, 0.4583, 0.5, 0.5104, 0.5, 0.5661, 0.5, 0.4583, 0.5, 0.4583, 0.5, 0.5739, 0.5, 0.565, 0.5, 0.5104, 0.5, 0.5214, 0.5, 0.375, 0.5, 0.375, 0.5, 0.375, 0.5, 0.375, 0.5, 0.375, 0.5, 0.25, 0.5, 0.25, 0.5, 0.375, 0.5, 0.375, 0.5, 0.375, 0.5, 0.375, 0.5, 0.375, 0.5, 0.375, 0.5, 0.375, 0.5, 0.375, 0.5, 0.375, 0.5, 0.375, 0.5, 0.375, 0.5, 0.375, 0.5, 0.375, 0.5, 0.375, 0.375, 0.375, 0.5, 0.375, 0.5, 0.375, 0.375, 0.375, 0.5, 0.375, 0.5, 0.375, 0.5, 0.375, 0.5, 0.375, 0.5, 0.375, 0.5, 0.375, 0.5, 0.375, 0.5, 0.375, 0.5, 0.375, 0.5, 0.375, 0.5, 0.375, 0.5, 0.375, 0.5, 0.375, 0.5, 0.375, 0.5, 0.375, 0.5, 0.375, 0.375, 0.375, 0.5, 0.375, 0.5, 0.375, 0.375, 0.375, 0.5, 0.375, 0.5, 0.375, 0.5, 0.375, 0.5, 0.5661, 0.5, 0.5661, 0.5, 0.4583, 0.5, 0.4583, 0.5, 0.4583, 0.5, 0.4583, 0.5, 0.5661, 0.5, 0.5661, 0.5, 0.4583, 0.5, 0.4583, 0.5, 0.5661, 0.5, 0.5661, 0.5, 0.4583, 0.5, 0.4583, 0.5, 0.5661, 0.5, 0.5661, 0.5, 0.4583, 0.5, 0.4583, 0.5, 0.5661, 0.5, 0.5661, 0.5, 0.4583, 0.5, 0.4583, 0.5, 0.5661, 0.5, 0.5661, 0.5, 0.4583, 0.5, 0.4583, 0.5, 0.5661, 0.5, 0.5661, 0.5, 0.4583, 0.5, 0.4583, 0.5, 0.5661, 0.5, 0.5661, 0.5, 0.4583, 0.5, 0.4583, 0.5, 0.5661, 0.5, 0.5661, 0.5, 0.5661, 0.5, 0.4583, 0.5, 0.4583, 0.5, 0.5661, 0.5, 0.4583, 0.5, 0.5661, 0.5, 0.5661, 0.5, 0.4583, 0.5, 0.4583, 0.5, 0.5661, 0.5, 0.5661, 0.5, 0.4583, 0.5, 0.4583, 0.5, 0.5661, 0.5, 0.5661, 0.5, 0.4583, 0.5, 0.4583, 0.5, 0.5661, 0.5, 0.5661, 0.5, 0.4583, 0.5, 0.4583, 0.5, 0.5661, 0.5, 0.5661, 0.5, 0.4583, 0.5, 0.4583, 0.5, 0.5661, 0.5, 0.5661, 0.5, 0.4583, 0.5, 0.4583, 0.5, 0.5661, 0.5, 0.5661, 0.5, 0.4583, 0.5, 0.4583, 0.5, 0.5661, 0.5, 0.5661, 0.5, 0.4583, 0.5, 0.5661, 0.5, 0.4583, 0.5, 0.4583, 0.5, 0.5661, 0.5, 0.4583, 0.5, 0.4583, 0.5, 0.4583, 0.5, 0.4583, 0.5, 0.5661, 0.5, 0.5661, 0.5, 0.5661, 0.5, 0.5661, 0.5, 0.4583, 0.5, 0.4583, 0.5, 0.4583, 0.5, 0.4583, 0.5, 0.4583, 0.5, 0.4583, 0.5, 0.4583, 0.5, 0.4583, 0.5, 0.5661, 0.5, 0.5661, 0.5, 0.5661, 0.5, 0.5661, 0.5, 0.5661, 0.5, 0.5661, 0.5, 0.5661, 0.5, 0.5661, 0.5, 0.4583, 0.5, 0.4583, 0.5, 0.4583, 0.5, 0.4583, 0.5, 0.4583, 0.5, 0.4583, 0.5, 0.4583, 0.5, 0.4583, 0.5, 0.5661, 0.5, 0.5661, 0.5, 0.5661, 0.5, 0.5661, 0.5, 0.5661, 0.5, 0.5661, 0.5, 0.5661, 0.5, 0.5661, 0.5, 0.4583, 0.5, 0.4583, 0.5, 0.4583, 0.5, 0.4583, 0.5, 0.5661, 0.5, 0.5661, 0.5, 0.5661, 0.5, 0.5661, 0.5, 0.4583, 0.5, 0.4583, 0.5, 0.4583, 0.5, 0.4583, 0.5, 0.4583, 0.5, 0.4583, 0.5, 0.4583, 0.5, 0.4583, 0.5, 0.4583, 0.5, 0.5661, 0.5, 0.5661, 0.5, 0.4583, 0.5, 0.5661, 0.5, 0.5661, 0.5, 0.5661, 0.5, 0.5661, 0.5, 0.5661, 0.5, 0.5661, 0.5, 0.5661, 0.5, 0.5661, 0.5, 0.5661, 0.5, 0.5661, 0.5, 0.5661, 0.5, 0.5661, 0.5, 0.4583, 0.5, 0.4583, 0.5, 0.4583, 0.5, 0.4583, 0.5, 0.0, 0.0, 0.0, 0.0, 0.0, 0.0, 0.0, 0.0, 0.0, 0.0, 0.0, 0.0, 0.0, 0.0, 0.0, 0.0, 0.0, 0.0, 0.0, 0.0, 0.0, 0.0, 0.0, 0.0, 0.0, 0.0, 0.0, 0.0, 0.0, 0.0, 0.0, 0.0, 0.0, 0.0, 0.0, 0.0, 0.0, 0.0, 0.0, 0.0, 0.0, 0.0, 0.0, 0.0, 0.0, 0.0, 0.0, 0.0, 0.0, 0.0, 0.0, 0.0, 0.0, 0.0, 0.0, 0.0, 0.0, 0.0, 0.0, 0.0, 0.0, 0.0, 0.0, 0.0, 0.0, 0.0, 0.0, 0.0, 0.0, 0.0, 0.0, 0.0, 0.0, 0.0, 0.0, 0.0, 0.0, 0.0, 0.0, 0.0, 0.0, 0.0, 0.0, 0.0, 0.0, 0.0, 0.0, 0.0, 0.0, 0.0, 0.0, 0.0, 0.0, 0.0, 0.0, 0.0, 0.0, 0.0, 0.0, 0.0, 0.0, 0.0, 0.0, 0.0, 0.0, 0.0, 0.0, 0.0, 0.0, 0.0, 0.0, 0.0, 0.0, 0.0, 0.0, 0.0, 0.0, 0.0, 0.0, 0.0, 0.0, 0.0, 0.0, 0.0, 0.0, 0.0, 0.0, 0.0, 0.0, 0.0, 0.0, 0.0, 0.0, 0.0, 0.0, 0.0, 0.0, 0.0, 0.0, 0.0, 0.0, 0.0, 0.0, 0.0, 0.0, 0.0, 0.0, 0.0, 0.0, 0.0, 0.0, 0.0, 0.0, 0.0, 0.0, 0.0, 0.0, 0.0, 0.0, 0.0, 0.0, 0.0, 0.0, 0.0, 0.0, 0.0, 0.0, 0.0, 0.0, 0.0, 0.0, 0.0, 0.0, 0.0, 0.0, 0.0, 0.0, 0.0, 0.0, 0.0, 0.0, 0.0, 0.0, 0.0, 0.0, 0.0, 0.0, 0.0, 0.0, 0.0, 0.0, 0.0, 0.0, 0.0, 0.0, 0.0, 0.0, 0.0, 0.0, 0.0, 0.0, 0.0, 0.0, 0.0, 0.0, 0.0, 0.0, 0.0, 0.0, 0.0, 0.0, 0.0, 0.0, 0.0, 0.0, 0.0, 0.0, 0.0, 0.0, 0.0, 0.0, 0.0, 0.0, 0.0, 0.0, 0.0, 0.0, 0.0, 0.0, 0.0, 0.0, 0.0, 0.0, 0.0, 0.0, 0.0, 0.0, 0.0, 0.0, 0.0, 0.0, 0.0, 0.0, 0.0, 0.0, 0.0, 0.0, 0.0, 0.0, 0.0, 0.0, 0.0, 0.0, 0.0, 0.0, 0.0, 0.0, 0.0, 0.0, 0.0, 0.0, 0.0, 0.0, 0.0, 0.0, 0.0, 0.0, 0.0, 0.0, 0.0, 0.0, 0.0, 0.0, 0.0, 0.0, 0.0, 0.0, 0.0, 0.0, 0.0, 0.0, 0.0, 0.0, 0.0, 0.0, 0.0, 0.0, 0.0, 0.0, 0.0, 0.0, 0.0, 0.0, 0.0, 0.0, 0.0, 0.0, 0.0, 0.0, 0.0, 0.0, 0.0, 0.0, 0.0, 0.0, 0.0, 0.0, 0.0, 0.0, 0.0, 0.0, 0.0, 0.0, 0.0, 0.0, 0.0, 0.0, 0.0, 0.0, 0.0, 0.0, 0.0, 0.0, 0.0, 0.0, 0.0, 0.0, 0.0, 0.0, 0.0, 0.0, 0.0, 0.0, 0.0, 0.0, 0.0, 0.0, 0.0, 0.0, 0.0, 0.0, 0.0, 0.0, 0.0, 0.0, 0.0, 0.0, 0.0, 0.0, 0.0, 0.0, 0.0, 0.0, 0.0, 0.0, 0.0, 0.0, 0.0, 0.0, 0.0, 0.0, 0.0, 0.0, 0.0, 0.0, 0.0, 0.0, 0.0, 0.0, 0.0, 0.0, 0.0, 0.0, 0.0, 0.0, 0.0, 0.0, 0.0, 0.0, 0.0, 0.0, 0.0, 0.0, 0.0, 0.0, 0.0, 0.0, 0.0, 0.0, 0.0, 0.0, 0.0, 0.0, 0.0, 0.0, 0.0, 0.0, 0.0, 0.0, 0.0, 0.0, 0.0, 0.0, 0.0, 0.0, 0.0, 0.0, 0.0, 0.0, 0.0, 0.0, 0.0, 0.0, 0.0, 0.0, 0.0, 0.0, 0.0, 0.0, 0.0, 0.0, 0.0, 0.0, 0.0, 0.0, 0.0, 0.0, 0.0, 0.0, 0.0, 0.0, 0.0, 0.0, 0.0, 0.0, 0.0, 0.0, 0.0, 0.0, 0.0, 0.0, 0.0, 0.0, 0.0, 0.0, 0.0, 0.0, 0.0, 0.0, 0.0, 0.0, 0.0, 0.0, 0.0, 0.0, 0.0, 0.0, 0.0, 0.0, 0.0, 0.0, 0.0, 0.0, 0.0, 0.0, 0.0, 0.0, 0.0, 0.0, 0.0, 0.0, 0.0, 0.0, 0.0, 0.0, 0.0, 0.0, 0.0, 0.0, 0.0, 0.0, 0.0, 0.0, 0.0, 0.0, 0.0, 0.0, 0.0, 0.0, 0.0, 0.0, 0.0, 0.0, 0.0, 0.0, 0.0, 0.0, 0.0, 0.0, 0.0, 0.0, 0.0, 0.0, 0.0, 0.0, 0.0, 0.0, 0.0, 0.0, 0.0, 0.0, 0.0, 0.0, 0.0, 0.0, 0.0, 0.0, 0.0, 0.0, 0.0, 0.0, 0.0, 0.0, 0.0, 0.0, 0.0, 0.0, 0.0, 0.0, 0.0, 0.0, 0.0, 0.0, 0.0, 0.0, 0.0, 0.0, 0.0, 0.0, 0.0, 0.0, 0.0, 0.0, 0.0, 0.0, 0.0, 0.0, 0.0, 0.0, 0.0, 0.0, 0.0, 0.0, 0.0, 0.0, 0.0, 0.0, 0.0, 0.0, 0.0, 0.0, 0.0, 0.0, 0.0, 0.0, 0.0, 0.0, 0.0, 0.0, 0.0, 0.0, 0.0, 0.0, 0.0, 0.0, 0.0, 0.0, 0.0, 0.0, 0.0, 0.0, 0.0, 0.0, 0.0, 0.0, 0.0, 0.0, 0.0, 0.0, 0.0, 0.0, 0.0, 0.0, 0.0, 0.0, 0.0, 0.0, 0.0, 0.0, 0.0, 0.0, 0.0, 0.0, 0.0, 0.0, 0.0, 0.0, 0.0, 0.0, 0.0, 0.0, 0.0, 0.0, 0.0, 0.0, 0.0, 0.0, 0.0, 0.0, 0.0, 0.0, 0.0, 0.0, 0.0, 0.0, 0.0, 0.0, 0.0, 0.0, 0.0, 0.0, 0.0, 0.0, 0.0, 0.0, 0.0, 0.0, 0.0, 0.0, 0.0, 0.0, 0.0, 0.0, 0.0, 0.0, 0.0, 0.0, 0.0, 0.0, 0.0, 0.0, 0.0, 0.0, 0.0, 0.0, 0.0, 0.0, 0.0, 0.0, 0.0, 0.375, 0.5, 0.375, 0.5, 0.375, 0.5, 0.375, 0.5, 0.375, 0.5, 0.375, 0.5, 0.375, 0.5, 0.375, 0.5, 0.375, 0.5, 0.375, 0.5, 0.375, 0.5, 0.375, 0.5, 0.375, 0.5, 0.375, 0.5, 0.375, 0.5, 0.375, 0.5, 0.375, 0.5, 0.375, 0.5, 0.375, 0.5, 0.375, 0.5, 0.375, 0.5, 0.375, 0.5, 0.375, 0.5, 0.375, 0.5, 0.375, 0.5, 0.375, 0.5, 0.375, 0.5, 0.375, 0.5, 0.375, 0.5, 0.375, 0.5, 0.375, 0.5, 0.375, 0.5, 0.375, 0.5, 0.375, 0.5, 0.375, 0.5, 0.375, 0.5, 0.375, 0.5, 0.375, 0.5, 0.375, 0.5, 0.375, 0.5, 0.375, 0.5, 0.375, 0.5, 0.375, 0.5, 0.375, 0.5, 0.375, 0.5, 0.375, 0.5, 0.375, 0.5, 0.375, 0.5, 0.375, 0.5, 0.375, 0.5, 0.375, 0.5, 0.375, 0.5, 0.375, 0.5, 0.375, 0.5, 0.375, 0.5, 0.375, 0.5, 0.375, 0.5, 0.375, 0.5, 0.375, 0.5, 0.375, 0.5, 0.375, 0.5, 0.375, 0.5, 0.375, 0.5, 0.375, 0.5, 0.375, 0.5, 0.375, 0.5, 0.375, 0.5, 0.375, 0.5, 0.375, 0.5, 0.375, 0.5, 0.375, 0.5, 0.375, 0.5, 0.375, 0.5, 0.375, 0.5, 0.375, 0.5, 0.375, 0.5, 0.375, 0.5, 0.375, 0.5, 0.375, 0.5, 0.375, 0.5, 0.375, 0.5, 0.375, 0.5, 0.375, 0.5, 0.375, 0.5, 0.375, 0.5, 0.375, 0.5, 0.375, 0.5, 0.375, 0.5, 0.375, 0.5, 0.375, 0.5, 0.375, 0.5, 0.375, 0.5, 0.375, 0.5, 0.375, 0.5, 0.375, 0.5, 0.375, 0.5, 0.375, 0.5, 0.375, 0.5, 0.375, 0.5, 0.375, 0.5, 0.375, 0.5, 0.375, 0.5, 0.375, 0.5, 0.375, 0.5, 0.375, 0.5, 0.375, 0.5, 0.375, 0.5, 0.375, 0.5, 0.375, 0.5, 0.375, 0.5, 0.375, 0.5, 0.375, 0.5, 0.375, 0.5, 0.375, 0.5, 0.375, 0.5, 0.375, 0.5, 0.375, 0.5, 0.375, 0.5, 0.375, 0.5, 0.375, 0.5, 0.375, 0.5, 0.375, 0.5, 0.375, 0.5, 0.375, 0.5, 0.375, 0.5, 0.375, 0.5, 0.375, 0.5, 0.375, 0.5, 0.375, 0.5, 0.375, 0.5, 0.375, 0.5, 0.375, 0.5, 0.375, 0.5, 0.375, 0.5, 0.375, 0.5, 0.375, 0.5, 0.375, 0.5, 0.375, 0.5, 0.375, 0.5, 0.375, 0.5, 0.375, 0.5, 0.375, 0.5, 0.375, 0.5, 0.375, 0.5, 0.375, 0.5, 0.375, 0.5, 0.375, 0.5, 0.375, 0.5, 0.375, 0.5, 0.375, 0.5, 0.375, 0.5, 0.375, 0.5, 0.375, 0.5, 0.375, 0.5, 0.375, 0.5, 0.375, 0.5, 0.375, 0.5, 0.375, 0.5, 0.375, 0.5, 0.375, 0.5, 0.375, 0.5, 0.375, 0.5, 0.375, 0.5, 0.375, 0.5, 0.375, 0.5, 0.375, 0.5, 0.375, 0.5, 0.375, 0.5, 0.375, 0.5, 0.375, 0.5, 0.375, 0.5, 0.375, 0.5, 0.375, 0.5, 0.375, 0.5, 0.375, 0.5, 0.375, 0.5, 0.375, 0.5, 0.375, 0.5, 0.375, 0.5, 0.375, 0.5, 0.375, 0.5, 0.375, 0.5, 0.375, 0.5, 0.375, 0.5, 0.375, 0.5, 0.375, 0.5, 0.375, 0.5, 0.375, 0.5, 0.375, 0.5, 0.375, 0.5, 0.375, 0.5, 0.375, 0.5, 0.375, 0.5, 0.375, 0.5, 0.375, 0.5, 0.375, 0.5, 0.375, 0.5, 0.375, 0.5, 0.375, 0.5, 0.375, 0.5, 0.375, 0.5, 0.375, 0.5, 0.375, 0.5, 0.375, 0.5, 0.375, 0.5, 0.375, 0.5, 0.375, 0.5, 0.375, 0.5, 0.375, 0.5, 0.375, 0.5, 0.375, 0.5, 0.375, 0.5, 0.375, 0.5, 0.375, 0.5, 0.375, 0.5, 0.375, 0.5, 0.375, 0.5, 0.375, 0.5, 0.375, 0.5, 0.375, 0.5, 0.375, 0.5, 0.375, 0.5, 0.375, 0.5, 0.375, 0.5, 0.375, 0.5, 0.375, 0.5, 0.375, 0.5, 0.375, 0.5, 0.375, 0.5, 0.375, 0.5, 0.375, 0.5, 0.375, 0.5, 0.375, 0.5, 0.375, 0.5, 0.375, 0.5, 0.375, 0.5, 0.375, 0.5, 0.375, 0.5, 0.375, 0.5, 0.375, 0.5, 0.375, 0.5, 0.375, 0.5, 0.375, 0.5, 0.375, 0.5, 0.375, 0.5, 0.375, 0.5, 0.375, 0.5, 0.375, 0.5, 0.375, 0.5, 0.375, 0.5, 0.375, 0.5, 0.375, 0.5, 0.375, 0.5, 0.375, 0.5, 0.375, 0.5, 0.375, 0.5, 0.375, 0.5, 0.375, 0.5, 0.375, 0.5, 0.375, 0.5, 0.375, 0.5, 0.375, 0.5, 0.375, 0.5, 0.375, 0.5, 0.375, 0.5, 0.375, 0.5, 0.375, 0.5, 0.375, 0.5, 0.375, 0.5, 0.375, 0.5, 0.375, 0.5, 0.375, 0.5, 0.375, 0.5, 0.375, 0.5, 0.375, 0.5, 0.375, 0.5, 0.375, 0.5, 0.375, 0.5, 0.375, 0.5, 0.375, 0.5, 0.375, 0.5, 0.375, 0.5, 0.375, 0.5, 0.375, 0.5, 0.375, 0.5, 0.375, 0.5, 0.375, 0.5, 0.375, 0.5, 0.375, 0.5, 0.375, 0.5, 0.375, 0.5, 0.375, 0.5, 0.375, 0.5, 0.375, 0.5, 0.375, 0.5, 0.375, 0.5, 0.375, 0.5, 0.375, 0.5, 0.375, 0.5, 0.375, 0.5, 0.375, 0.5, 0.375, 0.5, 0.375, 0.5, 0.375, 0.5, 0.375, 0.5, 0.375, 0.5, 0.375, 0.5, 0.375, 0.5, 0.375, 0.5, 0.375, 0.5, 0.375, 0.5, 0.375, 0.5, 0.375, 0.5, 0.375, 0.5, 0.375, 0.5, 0.375, 0.5, 0.375, 0.5, 0.375, 0.5, 0.375, 0.5, 0.375, 0.5, 0.375, 0.5, 0.375, 0.5, 0.375, 0.5, 0.375, 0.5, 0.375, 0.5, 0.375, 0.5, 0.375, 0.5, 0.375, 0.5, 0.375, 0.5, 0.375, 0.5, 0.375, 0.5, 0.375, 0.5, 0.375, 0.5, 0.375, 0.5, 0.375, 0.5, 0.375, 0.5, 0.375, 0.5, 0.375, 0.5, 0.375, 0.5, 0.375, 0.5, 0.375, 0.5, 0.375, 0.5, 0.375, 0.5, 0.375, 0.5, 0.375, 0.5, 0.375, 0.5, 0.375, 0.5, 0.375, 0.5, 0.375, 0.5, 0.375, 0.5, 0.375, 0.5, 0.375, 0.5, 0.375, 0.5, 0.375, 0.5, 0.375, 0.5, 0.375, 0.5, 0.375, 0.5, 0.375, 0.5, 0.375, 0.5, 0.375, 0.5, 0.375, 0.5, 0.375, 0.5, 0.375, 0.5, 0.375, 0.5, 0.375, 0.5, 0.375, 0.5, 0.375, 0.5, 0.375, 0.5, 0.375, 0.5, 0.375, 0.5, 0.375, 0.5, 0.375, 0.5, 0.375, 0.5, 0.375, 0.5, 0.375, 0.5, 0.375, 0.5, 0.375, 0.5, 0.375, 0.5, 0.375, 0.5, 0.375, 0.5, 0.375, 0.5, 0.375, 0.5, 0.375, 0.5, 0.375, 0.5, 0.375, 0.5, 0.375, 0.5, 0.375, 0.5, 0.375, 0.5, 0.375, 0.5, 0.375, 0.5, 0.375, 0.5, 0.375, 0.5, 0.375, 0.5, 0.375, 0.5, 0.375, 0.5, 0.375, 0.5, 0.375, 0.5, 0.375, 0.5, 0.375, 0.5, 0.375, 0.5, 0.375, 0.5, 0.375, 0.5, 0.375, 0.5, 0.375, 0.5, 0.375, 0.5, 0.375, 0.5, 0.375, 0.5, 0.375, 0.5, 0.375, 0.5, 0.375, 0.5, 0.375, 0.5, 0.375, 0.5, 0.375, 0.5, 0.375, 0.5, 0.375, 0.5, 0.375, 0.5, 0.375, 0.5, 0.375, 0.5, 0.375, 0.5, 0.375, 0.5, 0.375, 0.5, 0.375, 0.5, 0.375, 0.5, 0.375, 0.5, 0.375, 0.5, 0.375, 0.5, 0.375, 0.5, 0.375, 0.5, 0.375, 0.5, 0.375, 0.5, 0.375, 0.5, 0.375, 0.5, 0.375, 0.5, 0.375, 0.5, 0.375, 0.5, 0.375, 0.5, 0.375, 0.5, 0.375, 0.5, 0.375, 0.5, 0.375, 0.5, 0.375, 0.5, 0.375, 0.5, 0.375, 0.5, 0.375, 0.5, 0.375, 0.5, 0.375, 0.5, 0.375, 0.5, 0.375, 0.5, 0.375, 0.5, 0.375, 0.5, 0.375, 0.5, 0.375, 0.5, 0.375, 0.5, 0.375, 0.5, 0.375, 0.5, 0.375, 0.5, 0.375, 0.5, 0.375, 0.5, 0.375, 0.5, 0.375, 0.5, 0.375, 0.5, 0.375, 0.5, 0.375, 0.5, 0.375, 0.5, 0.375, 0.5, 0.375, 0.5, 0.375, 0.5, 0.375, 0.5, 0.375, 0.5, 0.375, 0.5, 0.375, 0.5, 0.375, 0.5, 0.375, 0.5, 0.375, 0.5, 0.375, 0.5, 0.375, 0.5, 0.375, 0.5, 0.375, 0.5, 0.375, 0.5, 0.375, 0.5, 0.375, 0.5, 0.375, 0.5, 0.375, 0.5, 0.375, 0.5, 0.375, 0.5, 0.375, 0.5, 0.375, 0.5, 0.375, 0.5, 0.375, 0.5, 0.375, 0.5, 0.375, 0.5, 0.375, 0.5, 0.375, 0.5, 0.375, 0.5, 0.375, 0.5, 0.375, 0.5, 0.375, 0.5, 0.375, 0.5, 0.375, 0.5, 0.375, 0.5, 0.375, 0.5, 0.375, 0.5, 0.375, 0.5, 0.375, 0.5, 0.375, 0.5, 0.375, 0.5, 0.375, 0.5, 0.375, 0.5, 0.375, 0.5, 0.375, 0.5, 0.375, 0.5, 0.375, 0.5, 0.375, 0.5, 0.375, 0.5, 0.375, 0.5, 0.375, 0.5, 0.375, 0.5, 0.375, 0.5, 0.375, 0.5, 0.375, 0.5, 0.375, 0.5, 0.375, 0.5, 0.375, 0.5, 0.375, 0.5, 0.375, 0.5, 0.375, 0.5, 0.375, 0.5, 0.375, 0.5, 0.375, 0.5, 0.375, 0.5, 0.375, 0.5, 0.375, 0.5, 0.375, 0.5, 0.375, 0.5, 0.375, 0.5, 0.375, 0.5, 0.375, 0.5, 0.375, 0.5, 0.375, 0.5, 0.375, 0.5, 0.375, 0.5, 0.375, 0.5, 0.375, 0.5, 0.375, 0.5, 0.375, 0.5, 0.375, 0.5, 0.375, 0.5, 0.375, 0.5, 0.375, 0.5, 0.375, 0.5, 0.375, 0.5, 0.375, 0.5, 0.375, 0.5, 0.375, 0.5, 0.375, 0.5, 0.375, 0.5, 0.375, 0.5, 0.375, 0.5, 0.375, 0.5, 0.375, 0.5, 0.375, 0.5, 0.375, 0.5, 0.375, 0.5, 0.375, 0.5, 0.375, 0.5, 0.375, 0.5, 0.375, 0.5, 0.375, 0.5, 0.375, 0.5, 0.375, 0.5, 0.375, 0.5, 0.375, 0.5, 0.375, 0.5, 0.375, 0.5, 0.375, 0.5, 0.375, 0.5, 0.375, 0.5, 0.375, 0.5, 0.375, 0.5, 0.375, 0.5, 0.375, 0.5, 0.375, 0.5, 0.375, 0.5, 0.375, 0.5, 0.375, 0.5, 0.375, 0.5, 0.375, 0.5, 0.375, 0.5, 0.375, 0.5, 0.375, 0.5, 0.375, 0.5, 0.375, 0.5, 0.375, 0.5, 0.375, 0.5, 0.375, 0.5, 0.375, 0.5, 0.375, 0.5, 0.375, 0.5, 0.375, 0.5, 0.375, 0.5, 0.375, 0.5, 0.375, 0.5, 0.375, 0.5, 0.375, 0.5, 0.375, 0.5, 0.375, 0.5, 0.375, 0.5, 0.375, 0.5, 0.375, 0.5, 0.375, 0.5, 0.375, 0.5, 0.375, 0.5, 0.375, 0.5, 0.375, 0.5, 0.375, 0.5, 0.375, 0.5, 0.375, 0.5, 0.375, 0.5, 0.375, 0.5, 0.375, 0.5, 0.375, 0.5, 0.375, 0.5, 0.375, 0.5, 0.375, 0.5, 0.375, 0.5, 0.375, 0.5, 0.375, 0.5, 0.375, 0.5, 0.375, 0.5, 0.375, 0.5, 0.375, 0.5, 0.375, 0.5, 0.375, 0.5, 0.375, 0.5, 0.375, 0.5, 0.375, 0.5, 0.375, 0.5, 0.375, 0.5, 0.375, 0.5, 0.375, 0.5, 0.375, 0.5, 0.375, 0.5, 0.375, 0.5, 0.375, 0.5, 0.375, 0.5, 0.375, 0.5, 0.375, 0.5, 0.375, 0.5, 0.375, 0.5, 0.375, 0.5, 0.375, 0.5, 0.375, 0.5, 0.375, 0.5, 0.375, 0.5, 0.375, 0.5, 0.375, 0.5, 0.375, 0.5, 0.375, 0.5, 0.375, 0.5, 0.375, 0.5, 0.375, 0.5, 0.375, 0.5, 0.375, 0.5, 0.375, 0.5, 0.375, 0.5, 0.375, 0.5, 0.375, 0.5, 0.375, 0.5, 0.375, 0.5, 0.375, 0.5, 0.375, 0.5, 0.375, 0.5, 0.375, 0.5, 0.375, 0.5, 0.375, 0.5, 0.375, 0.5, 0.375, 0.5, 0.375, 0.5, 0.375, 0.5, 0.375, 0.5, 0.375, 0.5, 0.375, 0.5, 0.375, 0.5, 0.375, 0.5, 0.375, 0.5, 0.375, 0.5, 0.375, 0.5, 0.375, 0.5, 0.375, 0.5, 0.375, 0.5, 0.375, 0.5, 0.375, 0.5, 0.375, 0.5, 0.375, 0.5, 0.375, 0.5, 0.375, 0.5, 0.375, 0.5, 0.375, 0.5, 0.375, 0.5, 0.375, 0.5, 0.375, 0.5, 0.375, 0.5, 0.375, 0.5, 0.375, 0.5, 0.375, 0.5, 0.375, 0.5, 0.375, 0.5, 0.375, 0.5, 0.375, 0.5, 0.375, 0.5, 0.375, 0.5, 0.375, 0.5, 0.375, 0.5, 0.375, 0.5, 0.375, 0.5, 0.375, 0.5, 0.375, 0.5, 0.375, 0.5, 0.375, 0.5, 0.375, 0.5, 0.375, 0.5, 0.375, 0.5, 0.375, 0.5, 0.375, 0.5, 0.375, 0.5, 0.375, 0.5, 0.375, 0.5, 0.375, 0.5, 0.375, 0.5, 0.375, 0.5, 0.375, 0.5, 0.375, 0.5, 0.375, 0.5, 0.375, 0.5, 0.375, 0.5, 0.375, 0.5, 0.375, 0.5, 0.375, 0.5, 0.375, 0.5, 0.375, 0.5, 0.375, 0.5, 0.375, 0.5, 0.375, 0.5, 0.375, 0.5, 0.375, 0.5, 0.375, 0.5, 0.375, 0.5, 0.375, 0.5, 0.375, 0.5, 0.375, 0.5, 0.375, 0.5, 0.375, 0.5, 0.375, 0.5, 0.375, 0.5, 0.375, 0.5, 0.375, 0.5, 0.375, 0.5, 0.375, 0.5, 0.375, 0.5, 0.375, 0.5, 0.375, 0.5, 0.375, 0.5, 0.375, 0.5, 0.375, 0.5, 0.375, 0.5, 0.375, 0.5, 0.375, 0.5, 0.375, 0.5, 0.375, 0.5, 0.375, 0.5, 0.375, 0.5, 0.375, 0.5, 0.375, 0.5, 0.375, 0.5, 0.375, 0.5, 0.375, 0.5, 0.375, 0.5, 0.375, 0.5, 0.375, 0.5, 0.375, 0.5, 0.375, 0.5, 0.375, 0.5, 0.375, 0.5, 0.375, 0.5, 0.375, 0.5, 0.375, 0.5, 0.375, 0.5, 0.375, 0.5, 0.375, 0.5, 0.375, 0.5, 0.375, 0.5, 0.375, 0.5, 0.375, 0.5, 0.375, 0.5, 0.375, 0.5, 0.375, 0.5, 0.375, 0.5, 0.375, 0.5, 0.375, 0.5, 0.375, 0.5, 0.375, 0.5, 0.375, 0.5, 0.375, 0.5, 0.375, 0.5, 0.375, 0.5, 0.375, 0.5, 0.375, 0.5, 0.375, 0.5, 0.375, 0.5, 0.375, 0.5, 0.375, 0.5, 0.375, 0.5, 0.375, 0.5, 0.375, 0.5, 0.375, 0.5, 0.375, 0.5, 0.375, 0.5, 0.375, 0.5, 0.375, 0.5, 0.375, 0.5, 0.375, 0.5, 0.375, 0.5, 0.375, 0.5, 0.375, 0.5, 0.375, 0.5, 0.375, 0.5, 0.375, 0.5, 0.375, 0.5, 0.375, 0.5, 0.375, 0.5, 0.375, 0.5, 0.375, 0.5, 0.375, 0.5, 0.375, 0.5, 0.375, 0.5, 0.375, 0.5, 0.375, 0.5, 0.375, 0.5, 0.375, 0.5, 0.375, 0.5, 0.375, 0.5, 0.375, 0.5, 0.375, 0.5, 0.375, 0.5, 0.375, 0.5, 0.375, 0.5, 0.375, 0.5, 0.375, 0.5, 0.375, 0.5, 0.375, 0.5, 0.375, 0.5, 0.375, 0.5, 0.375, 0.5, 0.375, 0.5, 0.375, 0.5, 0.375, 0.5, 0.375, 0.5, 0.375, 0.5, 0.375, 0.5, 0.375, 0.5, 0.375, 0.5, 0.375, 0.5, 0.375, 0.5, 0.375, 0.5, 0.375, 0.5, 0.375, 0.5, 0.375, 0.5, 0.375, 0.5, 0.375, 0.5, 0.375, 0.5, 0.375, 0.5, 0.375, 0.5, 0.375, 0.5, 0.375, 0.5, 0.375, 0.5, 0.375, 0.5, 0.375, 0.5, 0.375, 0.5, 0.375, 0.5, 0.375, 0.5, 0.375, 0.5, 0.375, 0.5, 0.375, 0.5, 0.375, 0.5, 0.375, 0.5, 0.375, 0.5, 0.375, 0.5, 0.375, 0.5, 0.375, 0.5, 0.375, 0.5, 0.375, 0.5, 0.375, 0.5, 0.375, 0.5, 0.375, 0.5, 0.375, 0.5, 0.375, 0.5, 0.375, 0.5, 0.375, 0.5, 0.375, 0.5, 0.375, 0.5, 0.375, 0.5, 0.375, 0.5, 0.375, 0.5, 0.375, 0.5, 0.375, 0.5, 0.375, 0.5, 0.375, 0.5, 0.375, 0.5, 0.375, 0.5, 0.375, 0.5, 0.375, 0.5, 0.375, 0.5, 0.375, 0.5, 0.375, 0.5, 0.375, 0.5, 0.375, 0.5, 0.375, 0.5, 0.375, 0.5, 0.375, 0.5, 0.375, 0.5, 0.375, 0.5, 0.375, 0.5, 0.375, 0.5, 0.375, 0.5, 0.375, 0.5, 0.375, 0.5, 0.375, 0.5, 0.375, 0.5, 0.375, 0.5, 0.375, 0.5, 0.375, 0.5, 0.375, 0.5, 0.375, 0.5, 0.375, 0.5, 0.375, 0.5, 0.375, 0.5, 0.375, 0.5, 0.375, 0.5, 0.375, 0.5, 0.375, 0.5, 0.375, 0.5, 0.375, 0.5, 0.375, 0.5, 0.375, 0.5, 0.375, 0.5, 0.375, 0.5, 0.375, 0.5, 0.375, 0.5, 0.375, 0.5, 0.375, 0.5, 0.375, 0.5, 0.375, 0.5, 0.375, 0.5, 0.375, 0.5, 0.375, 0.5, 0.375, 0.5, 0.375, 0.5, 0.375, 0.5, 0.375, 0.5, 0.375, 0.5, 0.375, 0.5, 0.375, 0.5, 0.375, 0.5, 0.375, 0.5, 0.375, 0.5, 0.375, 0.5, 0.375, 0.5, 0.375, 0.5, 0.375, 0.5, 0.375, 0.5, 0.375, 0.5, 0.375, 0.5, 0.375, 0.5, 0.375, 0.5, 0.375, 0.5, 0.375, 0.5, 0.375, 0.5, 0.375, 0.5, 0.375, 0.5, 0.375, 0.5, 0.375, 0.5, 0.375, 0.5, 0.375, 0.5, 0.375, 0.5, 0.375, 0.5, 0.375, 0.5, 0.375, 0.5, 0.375, 0.5, 0.375, 0.5, 0.375, 0.5, 0.375, 0.5, 0.375, 0.5, 0.375, 0.5, 0.375, 0.5, 0.375, 0.5, 0.375, 0.5, 0.375, 0.5, 0.375, 0.5, 0.375, 0.5, 0.375, 0.5, 0.375, 0.5, 0.375, 0.5, 0.375, 0.5, 0.375, 0.5, 0.375, 0.5, 0.375, 0.5, 0.375, 0.5, 0.375, 0.5, 0.375, 0.5, 0.375, 0.5, 0.375, 0.5, 0.375, 0.5, 0.375, 0.5, 0.375, 0.5, 0.375, 0.5, 0.375, 0.5, 0.375, 0.5, 0.375, 0.5, 0.375, 0.5, 0.375, 0.5, 0.375, 0.5, 0.375, 0.5, 0.375, 0.5, 0.375, 0.5, 0.375, 0.5, 0.375, 0.5, 0.375, 0.5, 0.375, 0.5, 0.375, 0.5, 0.375, 0.5, 0.375, 0.5, 0.375, 0.5, 0.375, 0.5, 0.375, 0.5, 0.375, 0.5, 0.375, 0.5, 0.375, 0.5, 0.375, 0.5, 0.375, 0.5, 0.375, 0.5, 0.375, 0.5, 0.375, 0.5, 0.375, 0.5, 0.375, 0.5, 0.375, 0.5, 0.375, 0.5, 0.375, 0.5, 0.375, 0.5, 0.375, 0.5, 0.375, 0.5, 0.375, 0.5, 0.375, 0.5, 0.0, 0.0, 0.0, 0.0, 0.0, 0.0, 0.0, 0.0, 0.0, 0.0, 0.0, 0.0, 0.0, 0.0, 0.0, 0.0, 0.0, 0.0, 0.0, 0.0, 0.0, 0.0, 0.0, 0.0, 0.0, 0.0, 0.0, 0.0, 0.0, 0.0, 0.0, 0.0, 0.375, 0.5, 0.375, 0.5, 0.375, 0.5, 0.375, 0.5, 0.375, 0.5, 0.375, 0.5, 0.375, 0.5, 0.375, 0.5, 0.0, 0.0, 0.0, 0.0, 0.0, 0.0, 0.0, 0.0, 0.0, 0.0, 0.0, 0.0, 0.0, 0.0, 0.0, 0.0, 0.375, 0.5, 0.375, 0.5, 0.375, 0.5, 0.375, 0.5, 0.375, 0.5, 0.375, 0.5, 0.375, 0.5, 0.375, 0.5, 0.0, 0.0, 0.0, 0.0, 0.0, 0.0, 0.0, 0.0, 0.375, 0.5, 0.375, 0.5, 0.375, 0.5, 0.375, 0.5, 0.0, 0.0, 0.0, 0.0, 0.0, 0.0, 0.0, 0.0, 0.375, 0.5, 0.375, 0.5, 0.375, 0.5, 0.375, 0.5, 0.375, 0.5, 0.375, 0.5, 0.375, 0.5, 0.375, 0.5, 0.0, 0.0, 0.0, 0.0, 0.0, 0.0, 0.0, 0.0, 0.0, 0.0, 0.0, 0.0, 0.0, 0.0, 0.0, 0.0, 0.375, 0.5, 0.375, 0.5, 0.375, 0.5, 0.375, 0.5, 0.375, 0.5, 0.375, 0.5, 0.375, 0.5, 0.375, 0.5, 0.375, 0.5, 0.375, 0.5, 0.375, 0.5, 0.375, 0.5, 0.375, 0.5, 0.375, 0.5, 0.375, 0.5, 0.375, 0.5, 0.375, 0.5, 0.375, 0.5, 0.375, 0.5, 0.375, 0.5, 0.375, 0.5, 0.375, 0.5, 0.375, 0.5, 0.375, 0.5, 0.375, 0.5, 0.375, 0.5, 0.375, 0.5, 0.375, 0.5, 0.375, 0.5, 0.375, 0.5, 0.375, 0.5, 0.375, 0.5, 0.375, 0.5, 0.375, 0.5, 0.375, 0.5, 0.375, 0.5, 0.375, 0.5, 0.375, 0.5, 0.375, 0.5, 0.375, 0.5, 0.375, 0.5, 0.375, 0.5, 0.375, 0.5, 0.375, 0.5, 0.375, 0.5, 0.375, 0.5, 0.375, 0.5, 0.375, 0.5, 0.375, 0.5, 0.375, 0.5, 0.375, 0.5, 0.375, 0.5, 0.375, 0.5, 0.375, 0.5, 0.375, 0.5, 0.375, 0.5, 0.375, 0.5, 0.375, 0.5, 0.375, 0.5, 0.375, 0.5, 0.375, 0.5, 0.375, 0.5, 0.375, 0.5, 0.375, 0.5, 0.375, 0.5, 0.375, 0.5, 0.375, 0.5, 0.375, 0.5, 0.375, 0.5, 0.375, 0.5, 0.375, 0.5, 0.375, 0.5, 0.375, 0.5, 0.375, 0.5, 0.375, 0.5, 0.375, 0.5, 0.375, 0.5, 0.375, 0.5, 0.375, 0.5, 0.375, 0.5, 0.375, 0.5, 0.375, 0.5, 0.375, 0.5, 0.375, 0.5, 0.375, 0.5, 0.375, 0.5, 0.375, 0.5, 0.375, 0.5, 0.375, 0.5, 0.375, 0.5, 0.375, 0.5, 0.375, 0.5, 0.375, 0.5, 0.375, 0.5, 0.375, 0.5, 0.375, 0.5, 0.375, 0.5, 0.375, 0.5, 0.375, 0.5, 0.375, 0.5, 0.375, 0.5, 0.375, 0.5, 0.375, 0.5, 0.375, 0.5, 0.375, 0.5, 0.375, 0.5, 0.375, 0.5, 0.375, 0.5, 0.375, 0.5, 0.375, 0.5, 0.375, 0.5, 0.375, 0.5, 0.375, 0.5, 0.375, 0.5, 0.375, 0.5, 0.375, 0.5, 0.375, 0.5, 0.375, 0.5, 0.375, 0.5, 0.375, 0.5, 0.375, 0.5, 0.375, 0.5, 0.375, 0.5, 0.375, 0.5, 0.375, 0.5, 0.375, 0.5, 0.375, 0.5, 0.375, 0.5, 0.375, 0.5, 0.375, 0.5, 0.375, 0.5, 0.375, 0.5, 0.375, 0.5, 0.375, 0.5, 0.375, 0.5, 0.375, 0.5, 0.375, 0.5, 0.375, 0.5, 0.375, 0.5, 0.375, 0.5, 0.375, 0.5, 0.375, 0.5, 0.375, 0.5, 0.375, 0.5, 0.375, 0.5, 0.375, 0.5, 0.375, 0.5, 0.375, 0.5, 0.375, 0.5, 0.375, 0.5, 0.375, 0.5, 0.375, 0.5, 0.375, 0.5, 0.375, 0.5, 0.375, 0.5, 0.375, 0.5, 0.375, 0.5, 0.375, 0.5, 0.375, 0.5, 0.375, 0.5, 0.375, 0.5, 0.375, 0.5, 0.375, 0.5, 0.375, 0.5, 0.375, 0.5, 0.375, 0.5, 0.375, 0.5, 0.375, 0.5, 0.375, 0.5, 0.375, 0.5, 0.375, 0.5, 0.375, 0.5, 0.375, 0.5, 0.375, 0.5, 0.375, 0.5, 0.375, 0.5, 0.375, 0.5, 0.375, 0.5, 0.375, 0.5, 0.375, 0.5, 0.375, 0.5, 0.375, 0.5, 0.375, 0.5, 0.375, 0.5, 0.375, 0.5, 0.375, 0.5, 0.375, 0.5, 0.375, 0.5, 0.375, 0.5, 0.375, 0.5, 0.375, 0.5, 0.375, 0.5, 0.375, 0.5, 0.375, 0.5, 0.375, 0.5, 0.375, 0.5, 0.375, 0.5, 0.375, 0.5, 0.375, 0.5, 0.375, 0.5, 0.375, 0.5, 0.375, 0.5, 0.375, 0.5, 0.375, 0.5, 0.375, 0.5, 0.375, 0.5, 0.375, 0.5, 0.375, 0.5, 0.375, 0.5, 0.375, 0.5, 0.375, 0.5, 0.375, 0.5, 0.375, 0.5, 0.375, 0.5, 0.375, 0.5, 0.375, 0.5, 0.375, 0.5, 0.375, 0.5, 0.375, 0.5, 0.375, 0.5, 0.0, 0.0, 0.0, 0.0, 0.0, 0.0, 0.0, 0.0, 0.375, 0.5, 0.375, 0.5, 0.375, 0.5, 0.375, 0.5, 0.375, 0.5, 0.375, 0.5, 0.375, 0.5, 0.375, 0.5, 0.375, 0.5, 0.375, 0.5, 0.375, 0.5, 0.375, 0.5, 0.0, 0.0, 0.0, 0.0, 0.0, 0.0, 0.0, 0.0, 0.375, 0.5, 0.375, 0.5, 0.375, 0.5, 0.375, 0.5, 0.375, 0.5, 0.375, 0.5, 0.375, 0.5, 0.375, 0.5, 0.375, 0.5, 0.375, 0.5, 0.375, 0.5, 0.375, 0.5, 0.375, 0.5, 0.375, 0.5, 0.375, 0.5, 0.375, 0.5, 0.375, 0.5, 0.375, 0.5, 0.375, 0.5, 0.375, 0.5, 0.375, 0.5, 0.375, 0.5, 0.375, 0.5, 0.375, 0.5, 0.375, 0.5, 0.375, 0.5, 0.375, 0.5, 0.375, 0.5, 0.375, 0.5, 0.375, 0.5, 0.375, 0.5, 0.375, 0.5, 0.0, 0.0, 0.0, 0.0, 0.0, 0.0, 0.0, 0.0, 0.375, 0.5, 0.375, 0.5, 0.375, 0.5, 0.375, 0.5, 0.375, 0.5, 0.375, 0.5, 0.375, 0.5, 0.375, 0.5, 0.375, 0.5, 0.375, 0.5, 0.375, 0.5, 0.375, 0.5, 0.375, 0.5, 0.375, 0.5, 0.375, 0.5, 0.375, 0.5, 0.0, 0.0, 0.0, 0.0, 0.0, 0.0, 0.0, 0.0, 0.375, 0.5, 0.375, 0.5, 0.375, 0.5, 0.375, 0.5, 0.375, 0.5, 0.375, 0.5, 0.375, 0.5, 0.375, 0.5, 0.375, 0.5, 0.375, 0.5, 0.375, 0.5, 0.375, 0.5, 0.375, 0.5, 0.375, 0.5, 0.375, 0.5, 0.375, 0.5, 0.375, 0.5, 0.375, 0.5, 0.375, 0.5, 0.375, 0.5, 0.375, 0.5, 0.375, 0.5, 0.375, 0.5, 0.375, 0.5, 0.0, 0.0, 0.0, 0.0, 0.0, 0.0, 0.0, 0.0, 0.375, 0.5, 0.375, 0.5, 0.375, 0.5, 0.375, 0.5, 0.375, 0.5, 0.375, 0.5, 0.375, 0.5, 0.375, 0.5, 0.375, 0.5, 0.375, 0.5, 0.375, 0.5, 0.375, 0.5, 0.375, 0.5, 0.375, 0.5, 0.375, 0.5, 0.375, 0.5, 0.0, 0.0, 0.0, 0.0, 0.0, 0.0, 0.0, 0.0, 0.375, 0.5, 0.375, 0.5, 0.375, 0.5, 0.375, 0.5, 0.375, 0.5, 0.375, 0.5, 0.375, 0.5, 0.375, 0.5, 0.375, 0.5, 0.375, 0.5, 0.375, 0.5, 0.375, 0.5, 0.375, 0.5, 0.375, 0.5, 0.375, 0.5, 0.375, 0.5, 0.375, 0.5, 0.375, 0.5, 0.375, 0.5, 0.375, 0.5, 0.375, 0.5, 0.375, 0.5, 0.375, 0.5, 0.375, 0.5, 0.375, 0.5, 0.375, 0.5, 0.375, 0.5, 0.375, 0.5, 0.375, 0.5, 0.375, 0.5, 0.375, 0.5, 0.375, 0.5, 0.375, 0.5, 0.375, 0.5, 0.375, 0.5, 0.375, 0.5, 0.0, 0.0, 0.0, 0.0, 0.0, 0.0, 0.0, 0.0, 0.375, 0.5, 0.375, 0.5, 0.375, 0.5, 0.375, 0.5, 0.375, 0.5, 0.375, 0.5, 0.375, 0.5, 0.375, 0.5, 0.375, 0.5, 0.375, 0.5, 0.375, 0.5, 0.375, 0.5, 0.375, 0.5, 0.375, 0.5, 0.375, 0.5, 0.375, 0.5, 0.375, 0.5, 0.375, 0.5, 0.375, 0.5, 0.375, 0.5, 0.375, 0.5, 0.375, 0.5, 0.375, 0.5, 0.375, 0.5, 0.0, 0.0, 0.0, 0.0, 0.0, 0.0, 0.0, 0.0, 0.375, 0.5, 0.375, 0.5, 0.375, 0.5, 0.375, 0.5, 0.375, 0.5, 0.375, 0.5, 0.375, 0.5, 0.375, 0.5, 0.375, 0.5, 0.375, 0.5, 0.375, 0.5, 0.375, 0.5, 0.375, 0.5, 0.375, 0.5, 0.375, 0.5, 0.375, 0.5, 0.375, 0.5, 0.375, 0.5, 0.375, 0.5, 0.375, 0.5, 0.375, 0.5, 0.375, 0.5, 0.375, 0.5, 0.375, 0.5, 0.375, 0.5, 0.375, 0.5, 0.375, 0.5, 0.375, 0.5, 0.375, 0.5, 0.375, 0.5, 0.375, 0.5, 0.375, 0.5, 0.0, 0.0, 0.0, 0.0, 0.0, 0.0, 0.0, 0.0, 0.375, 0.5, 0.375, 0.5, 0.375, 0.5, 0.375, 0.5, 0.375, 0.5, 0.375, 0.5, 0.375, 0.5, 0.375, 0.5, 0.375, 0.5, 0.375, 0.5, 0.375, 0.5, 0.375, 0.5, 0.375, 0.5, 0.375, 0.5, 0.375, 0.5, 0.375, 0.5, 0.0, 0.0, 0.0, 0.0, 0.0, 0.0, 0.0, 0.0, 0.375, 0.5, 0.375, 0.5, 0.375, 0.5, 0.375, 0.5, 0.375, 0.5, 0.375, 0.5, 0.375, 0.5, 0.375, 0.5, 0.0, 0.0, 0.0, 0.0, 0.0, 0.0, 0.0, 0.0, 0.375, 0.5, 0.375, 0.5, 0.375, 0.5, 0.375, 0.5, 0.375, 0.5, 0.375, 0.5, 0.375, 0.5, 0.375, 0.5, 0.375, 0.5, 0.375, 0.5, 0.375, 0.5, 0.375, 0.5, 0.375, 0.5, 0.375, 0.5, 0.375, 0.5, 0.375, 0.5, 0.375, 0.5, 0.375, 0.5, 0.375, 0.5, 0.375, 0.5, 0.375, 0.5, 0.375, 0.5, 0.375, 0.5, 0.375, 0.5, 0.0, 0.0, 0.0, 0.0, 0.0, 0.0, 0.0, 0.0, 0.0, 0.0, 0.0, 0.0, 0.0, 0.0, 0.0, 0.0, 0.0, 0.0, 0.0, 0.0, 0.0, 0.0, 0.0, 0.0, 0.0, 0.0, 0.0, 0.0, 0.0, 0.0, 0.0, 0.0, 0.0, 0.0, 0.0, 0.0, 0.0, 0.0, 0.0, 0.0, 0.0, 0.0, 0.0, 0.0, 0.0, 0.0, 0.0, 0.0, 0.0, 0.0, 0.0, 0.0, 0.0, 0.0, 0.0, 0.0, 0.0, 0.0, 0.0, 0.0, 0.0, 0.0, 0.0, 0.0, 0.0, 0.0, 0.0, 0.0, 0.0, 0.0, 0.0, 0.0, 0.0, 0.0, 0.0, 0.0, 0.0, 0.0, 0.0, 0.0, 0.0, 0.0, 0.0, 0.0, 0.0, 0.0, 0.0, 0.0, 0.0, 0.0, 0.0, 0.0, 0.0, 0.0, 0.0, 0.0, 0.0, 0.0, 0.0, 0.0, 0.0, 0.0, 0.0, 0.0, 0.0, 0.0, 0.0, 0.0, 0.0, 0.0, 0.0, 0.0, 0.0, 0.0, 0.0, 0.0, 0.0, 0.0, 0.0, 0.0, 0.0, 0.0, 0.0, 0.0, 0.0, 0.0, 0.0, 0.0, 0.0, 0.0, 0.0, 0.0, 0.0, 0.0, 0.0, 0.0, 0.0, 0.0, 0.0, 0.0, 0.0, 0.0, 0.0, 0.0, 0.0, 0.0, 0.0, 0.0, 0.0, 0.0, 0.0, 0.0, 0.0, 0.0, 0.0, 0.0, 0.0, 0.0, 0.0, 0.0, 0.0, 0.0, 0.0, 0.0, 0.0, 0.0, 0.0, 0.0, 0.0, 0.0, 0.0, 0.0, 0.0, 0.0, 0.0, 0.0, 0.0, 0.0, 0.0, 0.0, 0.375, 0.5, 0.375, 0.5, 0.375, 0.5, 0.375, 0.5, 0.375, 0.5, 0.375, 0.5, 0.375, 0.5, 0.375, 0.5, 0.375, 0.5, 0.375, 0.5, 0.375, 0.5, 0.375, 0.5, 0.375, 0.5, 0.375, 0.5, 0.375, 0.5, 0.375, 0.5, 0.375, 0.5, 0.375, 0.5, 0.375, 0.5, 0.375, 0.5, 0.375, 0.5, 0.375, 0.5, 0.375, 0.5, 0.375, 0.5, 0.375, 0.5, 0.375, 0.5, 0.375, 0.5, 0.375, 0.5, 0.375, 0.5, 0.375, 0.5, 0.375, 0.5, 0.375, 0.5, 0.375, 0.5, 0.375, 0.5, 0.375, 0.5, 0.375, 0.5, 0.375, 0.5, 0.375, 0.5, 0.375, 0.5, 0.375, 0.5, 0.375, 0.5, 0.375, 0.5, 0.375, 0.5, 0.375, 0.5, 0.375, 0.5, 0.375, 0.5, 0.375, 0.5, 0.375, 0.5, 0.375, 0.5, 0.375, 0.5, 0.375, 0.5, 0.375, 0.5, 0.375, 0.5, 0.375, 0.5, 0.375, 0.5, 0.375, 0.5, 0.375, 0.5, 0.375, 0.5, 0.375, 0.5, 0.375, 0.5, 0.0, 0.0, 0.0, 0.0, 0.0, 0.0, 0.0, 0.0, 0.375, 0.5, 0.375, 0.5, 0.375, 0.5, 0.375, 0.5, 0.375, 0.5, 0.375, 0.5, 0.375, 0.5, 0.375, 0.5, 0.375, 0.5, 0.375, 0.5, 0.375, 0.5, 0.375, 0.5, 0.375, 0.5, 0.375, 0.5, 0.375, 0.5, 0.375, 0.5, 0.375, 0.5, 0.375, 0.5, 0.375, 0.5, 0.375, 0.5, 0.0, 0.0, 0.0, 0.0, 0.0, 0.0, 0.0, 0.0, 0.375, 0.5, 0.375, 0.5, 0.375, 0.5, 0.375, 0.5, 0.375, 0.5, 0.375, 0.5, 0.375, 0.5, 0.375, 0.5, 0.375, 0.5, 0.375, 0.5, 0.375, 0.5, 0.375, 0.5, 0.375, 0.5, 0.375, 0.5, 0.375, 0.5, 0.375, 0.5, 0.375, 0.5, 0.375, 0.5, 0.375, 0.5, 0.375, 0.5, 0.375, 0.5, 0.375, 0.5, 0.375, 0.5, 0.375, 0.5, 0.375, 0.5, 0.375, 0.5, 0.375, 0.5, 0.375, 0.5, 0.375, 0.5, 0.375, 0.5, 0.375, 0.5, 0.375, 0.5, 0.375, 0.5, 0.375, 0.5, 0.375, 0.5, 0.375, 0.5, 0.375, 0.5, 0.375, 0.5, 0.375, 0.5, 0.375, 0.5, 0.0, 0.0, 0.0, 0.0, 0.0, 0.0, 0.0, 0.0, 0.375, 0.5, 0.375, 0.5, 0.375, 0.5, 0.375, 0.5, 0.375, 0.5, 0.375, 0.5, 0.375, 0.5, 0.375, 0.5, 0.0, 0.0, 0.0, 0.0, 0.0, 0.0, 0.0, 0.0, 0.375, 0.5, 0.375, 0.5, 0.375, 0.5, 0.375, 0.5, 0.375, 0.5, 0.375, 0.5, 0.375, 0.5, 0.375, 0.5, 0.375, 0.5, 0.375, 0.5, 0.375, 0.5, 0.375, 0.5, 0.375, 0.5, 0.375, 0.5, 0.375, 0.5, 0.375, 0.5])
me_cube.materials.append(mat_material)
me_cube.use_remesh_preserve_volume = False
me_cube.use_remesh_preserve_attributes = False
me_cube.use_mirror_vertex_groups = False
me_cube.update()

# ---- objects
ob_cube = bpy.data.objects.new('Cube', me_cube)
ob_empty_001 = bpy.data.objects.new('Empty.001', None)
ob_empty_002 = bpy.data.objects.new('Empty.002', None)
ob_empty_003 = bpy.data.objects.new('Empty.003', None)
ob_empty_004 = bpy.data.objects.new('Empty.004', None)

# ---- transforms, parenting, visibility, modifiers, constraints
ob_cube.location = (0.0, 0.0, 0.0)
ob_cube.lock_rotations_4d = False
ob_cube.empty_display_type = 'ARROWS'
ob_cube.lineart.crease_threshold = 0.0
_m = ob_cube.modifiers.new('Mirror', 'MIRROR')
_m.use_clip = True
ob_empty_001.location = (-0.1275, 16.49, 0.1757)
ob_empty_001.rotation_euler = (1.571, -0.0, -0.0)
ob_empty_001.scale = (1.016, 1.016, 1.016)
ob_empty_001.empty_display_type = 'IMAGE'
ob_empty_001.empty_display_size = 5.0
ob_empty_002.location = (-0.1275, 0.545, -5.481)
ob_empty_002.rotation_euler = (0.0, -0.0, -0.07397)
ob_empty_002.scale = (1.455, 1.455, 1.455)
ob_empty_002.empty_display_type = 'IMAGE'
ob_empty_002.empty_display_size = 5.0
ob_empty_003.location = (1.753, 6.634, -3.838)
ob_empty_003.rotation_euler = (1.571, -1.577, 2.115e-05)
ob_empty_003.scale = (2.419, 2.419, 2.419)
ob_empty_003.empty_display_type = 'IMAGE'
ob_empty_003.empty_display_size = 5.0
ob_empty_004.location = (-14.21, -3.378, -2.873)
ob_empty_004.rotation_euler = (1.571, -0.0, 1.571)
ob_empty_004.scale = (2.291, 2.291, 2.291)
ob_empty_004.empty_display_type = 'IMAGE'
ob_empty_004.empty_display_size = 5.0

# ---- collection membership
col_collection.objects.link(ob_cube)
col_collection.objects.link(ob_empty_001)
col_collection.objects.link(ob_empty_002)
col_collection.objects.link(ob_empty_003)
col_collection.objects.link(ob_empty_004)

# ---- scene / render settings (as saved in the file)
scene.frame_start = 1; scene.frame_end = 250; scene.frame_set(1)
scene.render.engine = 'BLENDER_EEVEE_NEXT'
scene.cycles.sampling_pattern = 'TABULATED_SOBOL'
scene.cycles.use_light_tree = False
scene.view_settings.view_transform = 'Standard'
bpy.context.view_layer.update()

# ---- added for rendering (the .blend has no active camera and no usable light): camera, sun
cam_auto = bpy.data.cameras.new('AutoCamera')
cam_auto.lens = 50.0
cam_auto.sensor_width = 36.0
cam_auto.clip_end = 1000.0
ob_auto_camera = bpy.data.objects.new('AutoCamera', cam_auto)
scene.collection.objects.link(ob_auto_camera)
ob_auto_camera.location = (17.8109, -21.2979, 14.7272)
ob_auto_camera.rotation_euler = (1.09748, -7.21219e-08, 0.694738)
scene.camera = ob_auto_camera
light_auto_sun = bpy.data.lights.new('AutoSun', 'SUN')
light_auto_sun.energy = 3.0
light_auto_sun.angle = 0.0523599
ob_auto_sun = bpy.data.objects.new('AutoSun', light_auto_sun)
scene.collection.objects.link(ob_auto_sun)
ob_auto_sun.rotation_euler = (0.872665, 0.174533, 0.523599)
bpy.context.view_layer.update()

